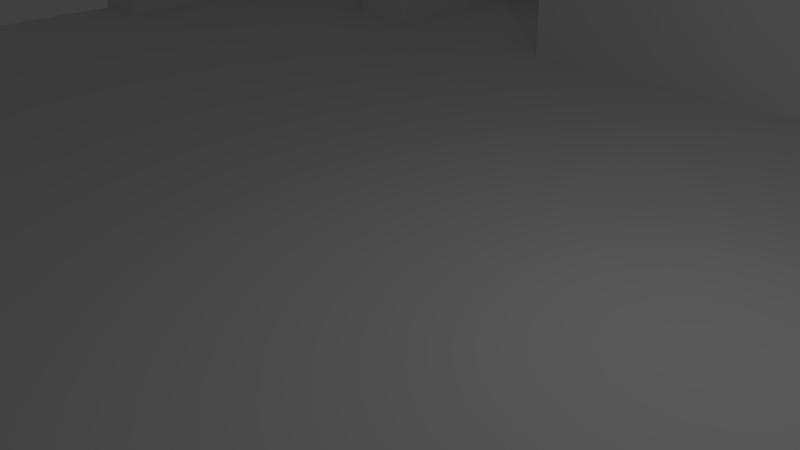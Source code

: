 # Source: Hall2.blend  (saved by Blender 2.76.0; exported with 4.5.12 LTS)
import bpy
from mathutils import Matrix  # noqa: F401  (used for matrix-valued properties, if any)

bpy.ops.wm.read_factory_settings(use_empty=True)
scene = bpy.context.scene
scene.name = 'Scene'

# ---- collections
col_collection_1 = bpy.data.collections.new('Collection 1'); scene.collection.children.link(col_collection_1)

# ---- materials (node trees are filled in below, after node groups)
mat_floor = bpy.data.materials.new('Floor')
mat_floor.alpha_threshold = 0.0
mat_floor.use_transparent_shadow = False
mat_floor.roughness = 0.5
mat_floor.specular_intensity = 0.0
mat_wall = bpy.data.materials.new('Wall')
mat_wall.alpha_threshold = 0.0
mat_wall.use_transparent_shadow = False
mat_wall.roughness = 0.5
mat_wall.specular_intensity = 0.0

# ---- material node trees

# ---- world
world_world = bpy.data.worlds.new('World'); scene.world = world_world
world_world.color = (0.05088, 0.05088, 0.05088)
world_world.use_sun_shadow = False
world_world.sun_shadow_jitter_overblur = 0.0
world_world.cycles.sampling_method = 'MANUAL'
world_world.cycles.sample_map_resolution = 256

# ---- cameras
cam_camera = bpy.data.cameras.new('Camera')
cam_camera.clip_end = 100.0
cam_camera.lens = 35.0
cam_camera.sensor_width = 32.0
cam_camera.sensor_height = 18.0
cam_camera.ortho_scale = 7.314
cam_camera.dof.focus_distance = 0.0
cam_camera.dof.aperture_fstop = 128.0

# ---- lights
light_lamp = bpy.data.lights.new('Lamp', 'POINT')
light_lamp.transmission_factor = 0.0
light_lamp.cutoff_distance = 30.0
light_lamp.energy = 100.0
light_lamp.shadow_buffer_clip_start = 1.001
light_lamp.shadow_soft_size = 0.1
light_lamp.shadow_maximum_resolution = 0.006
light_lamp.use_absolute_resolution = True
light_lamp.cycles.use_multiple_importance_sampling = False

# ---- meshes
me_plane = bpy.data.meshes.new('Plane')
me_plane.from_pydata([(-1.0, -1.0, 0.0), (1.0, -1.0, 0.0), (-1.0, 1.0, 0.0), (1.0, 1.0, 0.0), (-1.0, 0.9091, 0.0), (-1.0, 0.8182, 0.0), (-1.0, 0.7273, 0.0), (-1.0, 0.6364, 0.0), (-1.0, 0.5455, 0.0), (-1.0, 0.4545, 0.0), (-1.0, 0.3636, 0.0), (-1.0, 0.2727, 0.0), (-1.0, 0.1818, 0.0), (-1.0, 0.09091, 0.0), (-1.0, -5.215e-08, 0.0), (-1.0, -0.09091, 0.0), (-1.0, -0.1818, 0.0), (-1.0, -0.2727, 0.0), (-1.0, -0.3636, 0.0), (-1.0, -0.4545, 0.0), (-1.0, -0.5455, 0.0), (-1.0, -0.6364, 0.0), (-1.0, -0.7273, 0.0), (-1.0, -0.8182, 0.0), (-1.0, -0.9091, 0.0), (-0.9091, -1.0, 0.0), (-0.8182, -1.0, 0.0), (-0.7273, -1.0, 0.0), (-0.6364, -1.0, 0.0), (-0.5455, -1.0, 0.0), (-0.4545, -1.0, 0.0), (-0.3636, -1.0, 0.0), (-0.2727, -1.0, 0.0), (-0.1818, -1.0, 0.0), (-0.09091, -1.0, 0.0), (5.215e-08, -1.0, 0.0), (0.09091, -1.0, 0.0), (0.1818, -1.0, 0.0), (0.2727, -1.0, 0.0), (0.3636, -1.0, 0.0), (0.4545, -1.0, 0.0), (0.5455, -1.0, 0.0), (0.6364, -1.0, 0.0), (0.7273, -1.0, 0.0), (0.8182, -1.0, 0.0), (0.9091, -1.0, 0.0), (1.0, -0.9091, 0.0), (1.0, -0.8182, 0.0), (1.0, -0.7273, 0.0), (1.0, -0.6364, 0.0), (1.0, -0.5455, 0.0), (1.0, -0.4545, 0.0), (1.0, -0.3636, 0.0), (1.0, -0.2727, 0.0), (1.0, -0.1818, 0.0), (1.0, -0.09091, 0.0), (1.0, 5.215e-08, 0.0), (1.0, 0.09091, 0.0), (1.0, 0.1818, 0.0), (1.0, 0.2727, 0.0), (1.0, 0.3636, 0.0), (1.0, 0.4545, 0.0), (1.0, 0.5455, 0.0), (1.0, 0.6364, 0.0), (1.0, 0.7273, 0.0), (1.0, 0.8182, 0.0), (1.0, 0.9091, 0.0), (0.9091, 1.0, 0.0), (0.8182, 1.0, 0.0), (0.7273, 1.0, 0.0), (0.6364, 1.0, 0.0), (0.5455, 1.0, 0.0), (0.4545, 1.0, 0.0), (0.3636, 1.0, 0.0), (0.2727, 1.0, 0.0), (0.1818, 1.0, 0.0), (0.09091, 1.0, 0.0), (-5.215e-08, 1.0, 0.0), (-0.09091, 1.0, 0.0), (-0.1818, 1.0, 0.0), (-0.2727, 1.0, 0.0), (-0.3636, 1.0, 0.0), (-0.4545, 1.0, 0.0), (-0.5455, 1.0, 0.0), (-0.6364, 1.0, 0.0), (-0.7273, 1.0, 0.0), (-0.8182, 1.0, 0.0), (-0.9091, 1.0, 0.0), (-0.9091, -0.9091, 0.0), (-0.9091, -0.8182, 0.0), (-0.9091, -0.7273, 0.0), (-0.9091, -0.6364, 0.0), (-0.9091, -0.5455, 0.0), (-0.9091, -0.4545, 0.0), (-0.9091, -0.3636, 0.0), (-0.9091, -0.2727, 0.0), (-0.9091, -0.1818, 0.0), (-0.9091, -0.09091, 0.0), (-0.9091, 5.215e-08, 0.0), (-0.9091, 0.09091, 0.0), (-0.9091, 0.1818, 0.0), (-0.9091, 0.2727, 0.0), (-0.9091, 0.3636, 0.0), (-0.9091, 0.4545, 0.0), (-0.9091, 0.5455, 0.0), (-0.9091, 0.6364, 0.0), (-0.9091, 0.7273, 0.0), (-0.9091, 0.8182, 0.0), (-0.9091, 0.9091, 0.0), (-0.8182, -0.9091, 0.0), (-0.8182, -0.8182, 0.0), (-0.8182, -0.7273, 0.0), (-0.8182, -0.6364, 0.0), (-0.8182, -0.5455, 0.0), (-0.8182, -0.4545, 0.0), (-0.8182, -0.3636, 0.0), (-0.8182, -0.2727, 0.0), (-0.8182, -0.1818, 0.0), (-0.8182, -0.09091, 0.0), (-0.8182, 5.215e-08, 0.0), (-0.8182, 0.09091, 0.0), (-0.8182, 0.1818, 0.0), (-0.8182, 0.2727, 0.0), (-0.8182, 0.3636, 0.0), (-0.8182, 0.4545, 0.0), (-0.8182, 0.5455, 0.0), (-0.8182, 0.6364, 0.0), (-0.8182, 0.7273, 0.0), (-0.8182, 0.8182, 0.0), (-0.8182, 0.9091, 0.0), (-0.7273, -0.9091, 0.0), (-0.7273, -0.8182, 0.0), (-0.7273, -0.7273, 0.0), (-0.7273, -0.6364, 0.0), (-0.7273, -0.5455, 0.0), (-0.7273, -0.4545, 0.0), (-0.7273, -0.3636, 0.0), (-0.7273, -0.2727, 0.0), (-0.7273, -0.1818, 0.0), (-0.7273, -0.09091, 0.0), (-0.7273, 5.215e-08, 0.0), (-0.7273, 0.09091, 0.0), (-0.7273, 0.1818, 0.0), (-0.7273, 0.2727, 0.0), (-0.7273, 0.3636, 0.0), (-0.7273, 0.4545, 0.0), (-0.7273, 0.5455, 0.0), (-0.7273, 0.6364, 0.0), (-0.7273, 0.7273, 0.0), (-0.7273, 0.8182, 0.0), (-0.7273, 0.9091, 0.0), (-0.6364, -0.9091, 0.0), (-0.6364, -0.8182, 0.0), (-0.6364, -0.7273, 0.0), (-0.6364, -0.6364, 0.0), (-0.6364, -0.5455, 0.0), (-0.6364, -0.4545, 0.0), (-0.6364, -0.3636, 0.0), (-0.6364, -0.2727, 0.0), (-0.6364, -0.1818, 0.0), (-0.6364, -0.09091, 0.0), (-0.6364, 5.215e-08, 0.0), (-0.6364, 0.09091, 0.0), (-0.6364, 0.1818, 0.0), (-0.6364, 0.2727, 0.0), (-0.6364, 0.3636, 0.0), (-0.6364, 0.4545, 0.0), (-0.6364, 0.5455, 0.0), (-0.6364, 0.6364, 0.0), (-0.6364, 0.7273, 0.0), (-0.6364, 0.8182, 0.0), (-0.6364, 0.9091, 0.0), (-0.5455, -0.9091, 0.0), (-0.5455, -0.8182, 0.0), (-0.5455, -0.7273, 0.0), (-0.5455, -0.6364, 0.0), (-0.5455, -0.5455, 0.0), (-0.5455, -0.4545, 0.0), (-0.5455, -0.3636, 0.0), (-0.5455, -0.2727, 0.0), (-0.5455, -0.1818, 0.0), (-0.5455, -0.09091, 0.0), (-0.5455, 5.215e-08, 0.0), (-0.5455, 0.09091, 0.0), (-0.5455, 0.1818, 0.0), (-0.5455, 0.2727, 0.0), (-0.5455, 0.3636, 0.0), (-0.5455, 0.4545, 0.0), (-0.5455, 0.5455, 0.0), (-0.5455, 0.6364, 0.0), (-0.5455, 0.7273, 0.0), (-0.5455, 0.8182, 0.0), (-0.5455, 0.9091, 0.0), (-0.4545, -0.9091, 0.0), (-0.4545, -0.8182, 0.0), (-0.4545, -0.7273, 0.0), (-0.4545, -0.6364, 0.0), (-0.4545, -0.5455, 0.0), (-0.4545, -0.4545, 0.0), (-0.4545, -0.3636, 0.0), (-0.4545, -0.2727, 0.0), (-0.4545, -0.1818, 0.0), (-0.4545, -0.09091, 0.0), (-0.4545, 5.215e-08, 0.0), (-0.4545, 0.09091, 0.0), (-0.4545, 0.1818, 0.0), (-0.4545, 0.2727, 0.0), (-0.4545, 0.3636, 0.0), (-0.4545, 0.4545, 0.0), (-0.4545, 0.5455, 0.0), (-0.4545, 0.6364, 0.0), (-0.4545, 0.7273, 0.0), (-0.4545, 0.8182, 0.0), (-0.4545, 0.9091, 0.0), (-0.3636, -0.9091, 0.0), (-0.3636, -0.8182, 0.0), (-0.3636, -0.7273, 0.0), (-0.3636, -0.6364, 0.0), (-0.3636, -0.5455, 0.0), (-0.3636, -0.4545, 0.0), (-0.3636, -0.3636, 0.0), (-0.3636, -0.2727, 0.0), (-0.3636, -0.1818, 0.0), (-0.3636, -0.09091, 0.0), (-0.3636, 5.215e-08, 0.0), (-0.3636, 0.09091, 0.0), (-0.3636, 0.1818, 0.0), (-0.3636, 0.2727, 0.0), (-0.3636, 0.3636, 0.0), (-0.3636, 0.4545, 0.0), (-0.3636, 0.5455, 0.0), (-0.3636, 0.6364, 0.0), (-0.3636, 0.7273, 0.0), (-0.3636, 0.8182, 0.0), (-0.3636, 0.9091, 0.0), (-0.2727, -0.9091, 0.0), (-0.2727, -0.8182, 0.0), (-0.2727, -0.7273, 0.0), (-0.2727, -0.6364, 0.0), (-0.2727, -0.5455, 0.0), (-0.2727, -0.4545, 0.0), (-0.2727, -0.3636, 0.0), (-0.2727, -0.2727, 0.0), (-0.2727, -0.1818, 0.0), (-0.2727, -0.09091, 0.0), (-0.2727, 5.215e-08, 0.0), (-0.2727, 0.09091, 0.0), (-0.2727, 0.1818, 0.0), (-0.2727, 0.2727, 0.0), (-0.2727, 0.3636, 0.0), (-0.2727, 0.4545, 0.0), (-0.2727, 0.5455, 0.0), (-0.2727, 0.6364, 0.0), (-0.2727, 0.7273, 0.0), (-0.2727, 0.8182, 0.0), (-0.2727, 0.9091, 0.0), (-0.1818, -0.9091, 0.0), (-0.1818, -0.8182, 0.0), (-0.1818, -0.7273, 0.0), (-0.1818, -0.6364, 0.0), (-0.1818, -0.5455, 0.0), (-0.1818, -0.4545, 0.0), (-0.1818, -0.3636, 0.0), (-0.1818, -0.2727, 0.0), (-0.1818, -0.1818, 0.0), (-0.1818, -0.09091, 0.0), (-0.1818, 5.215e-08, 0.0), (-0.1818, 0.09091, 0.0), (-0.1818, 0.1818, 0.0), (-0.1818, 0.2727, 0.0), (-0.1818, 0.3636, 0.0), (-0.1818, 0.4545, 0.0), (-0.1818, 0.5455, 0.0), (-0.1818, 0.6364, 0.0), (-0.1818, 0.7273, 0.0), (-0.1818, 0.8182, 0.0), (-0.1818, 0.9091, 0.0), (-0.09091, -0.9091, 0.0), (-0.09091, -0.8182, 0.0), (-0.09091, -0.7273, 0.0), (-0.09091, -0.6364, 0.0), (-0.09091, -0.5455, 0.0), (-0.09091, -0.4545, 0.0), (-0.09091, -0.3636, 0.0), (-0.09091, -0.2727, 0.0), (-0.09091, -0.1818, 0.0), (-0.09091, -0.09091, 0.0), (-0.09091, 5.215e-08, 0.0), (-0.09091, 0.09091, 0.0), (-0.09091, 0.1818, 0.0), (-0.09091, 0.2727, 0.0), (-0.09091, 0.3636, 0.0), (-0.09091, 0.4545, 0.0), (-0.09091, 0.5455, 0.0), (-0.09091, 0.6364, 0.0), (-0.09091, 0.7273, 0.0), (-0.09091, 0.8182, 0.0), (-0.09091, 0.9091, 0.0), (4.741e-08, -0.9091, 0.0), (4.267e-08, -0.8182, 0.0), (3.793e-08, -0.7273, 0.0), (3.319e-08, -0.6364, 0.0), (2.845e-08, -0.5455, 0.0), (2.371e-08, -0.4545, 0.0), (1.897e-08, -0.3636, 0.0), (1.422e-08, -0.2727, 0.0), (9.483e-09, -0.1818, 0.0), (4.741e-09, -0.09091, 0.0), (8.882e-16, 5.215e-08, 0.0), (-4.741e-09, 0.09091, 0.0), (-9.483e-09, 0.1818, 0.0), (-1.422e-08, 0.2727, 0.0), (-1.897e-08, 0.3636, 0.0), (-2.371e-08, 0.4545, 0.0), (-2.845e-08, 0.5455, 0.0), (-3.319e-08, 0.6364, 0.0), (-3.793e-08, 0.7273, 0.0), (-4.267e-08, 0.8182, 0.0), (-4.741e-08, 0.9091, 0.0), (0.09091, -0.9091, 0.0), (0.09091, -0.8182, 0.0), (0.09091, -0.7273, 0.0), (0.09091, -0.6364, 0.0), (0.09091, -0.5455, 0.0), (0.09091, -0.4545, 0.0), (0.09091, -0.3636, 0.0), (0.09091, -0.2727, 0.0), (0.09091, -0.1818, 0.0), (0.09091, -0.09091, 0.0), (0.09091, 5.215e-08, 0.0), (0.09091, 0.09091, 0.0), (0.09091, 0.1818, 0.0), (0.09091, 0.2727, 0.0), (0.09091, 0.3636, 0.0), (0.09091, 0.4545, 0.0), (0.09091, 0.5455, 0.0), (0.09091, 0.6364, 0.0), (0.09091, 0.7273, 0.0), (0.09091, 0.8182, 0.0), (0.09091, 0.9091, 0.0), (0.1818, -0.9091, 0.0), (0.1818, -0.8182, 0.0), (0.1818, -0.7273, 0.0), (0.1818, -0.6364, 0.0), (0.1818, -0.5455, 0.0), (0.1818, -0.4545, 0.0), (0.1818, -0.3636, 0.0), (0.1818, -0.2727, 0.0), (0.1818, -0.1818, 0.0), (0.1818, -0.09091, 0.0), (0.1818, 5.215e-08, 0.0), (0.1818, 0.09091, 0.0), (0.1818, 0.1818, 0.0), (0.1818, 0.2727, 0.0), (0.1818, 0.3636, 0.0), (0.1818, 0.4545, 0.0), (0.1818, 0.5455, 0.0), (0.1818, 0.6364, 0.0), (0.1818, 0.7273, 0.0), (0.1818, 0.8182, 0.0), (0.1818, 0.9091, 0.0), (0.2727, -0.9091, 0.0), (0.2727, -0.8182, 0.0), (0.2727, -0.7273, 0.0), (0.2727, -0.6364, 0.0), (0.2727, -0.5455, 0.0), (0.2727, -0.4545, 0.0), (0.2727, -0.3636, 0.0), (0.2727, -0.2727, 0.0), (0.2727, -0.1818, 0.0), (0.2727, -0.09091, 0.0), (0.2727, 5.215e-08, 0.0), (0.2727, 0.09091, 0.0), (0.2727, 0.1818, 0.0), (0.2727, 0.2727, 0.0), (0.2727, 0.3636, 0.0), (0.2727, 0.4545, 0.0), (0.2727, 0.5455, 0.0), (0.2727, 0.6364, 0.0), (0.2727, 0.7273, 0.0), (0.2727, 0.8182, 0.0), (0.2727, 0.9091, 0.0), (0.3636, -0.9091, 0.0), (0.3636, -0.8182, 0.0), (0.3636, -0.7273, 0.0), (0.3636, -0.6364, 0.0), (0.3636, -0.5455, 0.0), (0.3636, -0.4545, 0.0), (0.3636, -0.3636, 0.0), (0.3636, -0.2727, 0.0), (0.3636, -0.1818, 0.0), (0.3636, -0.09091, 0.0), (0.3636, 5.215e-08, 0.0), (0.3636, 0.09091, 0.0), (0.3636, 0.1818, 0.0), (0.3636, 0.2727, 0.0), (0.3636, 0.3636, 0.0), (0.3636, 0.4545, 0.0), (0.3636, 0.5455, 0.0), (0.3636, 0.6364, 0.0), (0.3636, 0.7273, 0.0), (0.3636, 0.8182, 0.0), (0.3636, 0.9091, 0.0), (0.4545, -0.9091, 0.0), (0.4545, -0.8182, 0.0), (0.4545, -0.7273, 0.0), (0.4545, -0.6364, 0.0), (0.4545, -0.5455, 0.0), (0.4545, -0.4545, 0.0), (0.4545, -0.3636, 0.0), (0.4545, -0.2727, 0.0), (0.4545, -0.1818, 0.0), (0.4545, -0.09091, 0.0), (0.4545, 5.215e-08, 0.0), (0.4545, 0.09091, 0.0), (0.4545, 0.1818, 0.0), (0.4545, 0.2727, 0.0), (0.4545, 0.3636, 0.0), (0.4545, 0.4545, 0.0), (0.4545, 0.5455, 0.0), (0.4545, 0.6364, 0.0), (0.4545, 0.7273, 0.0), (0.4545, 0.8182, 0.0), (0.4545, 0.9091, 0.0), (0.5455, -0.9091, 0.0), (0.5455, -0.8182, 0.0), (0.5455, -0.7273, 0.0), (0.5455, -0.6364, 0.0), (0.5455, -0.5455, 0.0), (0.5455, -0.4545, 0.0), (0.5455, -0.3636, 0.0), (0.5455, -0.2727, 0.0), (0.5455, -0.1818, 0.0), (0.5455, -0.09091, 0.0), (0.5455, 5.215e-08, 0.0), (0.5455, 0.09091, 0.0), (0.5455, 0.1818, 0.0), (0.5455, 0.2727, 0.0), (0.5455, 0.3636, 0.0), (0.5455, 0.4545, 0.0), (0.5455, 0.5455, 0.0), (0.5455, 0.6364, 0.0), (0.5455, 0.7273, 0.0), (0.5455, 0.8182, 0.0), (0.5455, 0.9091, 0.0), (0.6364, -0.9091, 0.0), (0.6364, -0.8182, 0.0), (0.6364, -0.7273, 0.0), (0.6364, -0.6364, 0.0), (0.6364, -0.5455, 0.0), (0.6364, -0.4545, 0.0), (0.6364, -0.3636, 0.0), (0.6364, -0.2727, 0.0), (0.6364, -0.1818, 0.0), (0.6364, -0.09091, 0.0), (0.6364, 5.215e-08, 0.0), (0.6364, 0.09091, 0.0), (0.6364, 0.1818, 0.0), (0.6364, 0.2727, 0.0), (0.6364, 0.3636, 0.0), (0.6364, 0.4545, 0.0), (0.6364, 0.5455, 0.0), (0.6364, 0.6364, 0.0), (0.6364, 0.7273, 0.0), (0.6364, 0.8182, 0.0), (0.6364, 0.9091, 0.0), (0.7273, -0.9091, 0.0), (0.7273, -0.8182, 0.0), (0.7273, -0.7273, 0.0), (0.7273, -0.6364, 0.0), (0.7273, -0.5455, 0.0), (0.7273, -0.4545, 0.0), (0.7273, -0.3636, 0.0), (0.7273, -0.2727, 0.0), (0.7273, -0.1818, 0.0), (0.7273, -0.09091, 0.0), (0.7273, 5.215e-08, 0.0), (0.7273, 0.09091, 0.0), (0.7273, 0.1818, 0.0), (0.7273, 0.2727, 0.0), (0.7273, 0.3636, 0.0), (0.7273, 0.4545, 0.0), (0.7273, 0.5455, 0.0), (0.7273, 0.6364, 0.0), (0.7273, 0.7273, 0.0), (0.7273, 0.8182, 0.0), (0.7273, 0.9091, 0.0), (0.8182, -0.9091, 0.0), (0.8182, -0.8182, 0.0), (0.8182, -0.7273, 0.0), (0.8182, -0.6364, 0.0), (0.8182, -0.5455, 0.0), (0.8182, -0.4545, 0.0), (0.8182, -0.3636, 0.0), (0.8182, -0.2727, 0.0), (0.8182, -0.1818, 0.0), (0.8182, -0.09091, 0.0), (0.8182, 5.215e-08, 0.0), (0.8182, 0.09091, 0.0), (0.8182, 0.1818, 0.0), (0.8182, 0.2727, 0.0), (0.8182, 0.3636, 0.0), (0.8182, 0.4545, 0.0), (0.8182, 0.5455, 0.0), (0.8182, 0.6364, 0.0), (0.8182, 0.7273, 0.0), (0.8182, 0.8182, 0.0), (0.8182, 0.9091, 0.0), (0.9091, -0.9091, 0.0), (0.9091, -0.8182, 0.0), (0.9091, -0.7273, 0.0), (0.9091, -0.6364, 0.0), (0.9091, -0.5455, 0.0), (0.9091, -0.4545, 0.0), (0.9091, -0.3636, 0.0), (0.9091, -0.2727, 0.0), (0.9091, -0.1818, 0.0), (0.9091, -0.09091, 0.0), (0.9091, 5.215e-08, 0.0), (0.9091, 0.09091, 0.0), (0.9091, 0.1818, 0.0), (0.9091, 0.2727, 0.0), (0.9091, 0.3636, 0.0), (0.9091, 0.4545, 0.0), (0.9091, 0.5455, 0.0), (0.9091, 0.6364, 0.0), (0.9091, 0.7273, 0.0), (0.9091, 0.8182, 0.0), (0.9091, 0.9091, 0.0), (-1.0, -0.9091, 0.1875), (-1.0, -1.0, 0.1875), (0.9091, -1.0, 0.1875), (1.0, -1.0, 0.1875), (1.0, 0.9091, 0.1875), (1.0, 1.0, 0.1875), (-0.9091, 1.0, 0.1875), (-1.0, 1.0, 0.1875), (-1.0, 0.9091, 0.1875), (-1.0, 0.8182, 0.1875), (-1.0, 0.7273, 0.1875), (-1.0, 0.6364, 0.1875), (-1.0, 0.5455, 0.1875), (-1.0, 0.4545, 0.1875), (-1.0, 0.3636, 0.1875), (-1.0, 0.2727, 0.1875), (-1.0, -0.2727, 0.1875), (-1.0, -0.3636, 0.1875), (-1.0, -0.4545, 0.1875), (-1.0, -0.5455, 0.1875), (-1.0, -0.6364, 0.1875), (-1.0, -0.7273, 0.1875), (-1.0, -0.8182, 0.1875), (-0.9091, -1.0, 0.1875), (-0.8182, -1.0, 0.1875), (-0.7273, -1.0, 0.1875), (-0.6364, -1.0, 0.1875), (-0.5455, -1.0, 0.1875), (-0.4545, -1.0, 0.1875), (-0.3636, -1.0, 0.1875), (-0.2727, -1.0, 0.1875), (-0.1818, -1.0, 0.1875), (-0.09091, -1.0, 0.1875), (5.215e-08, -1.0, 0.1875), (0.09091, -1.0, 0.1875), (0.1818, -1.0, 0.1875), (0.2727, -1.0, 0.1875), (0.3636, -1.0, 0.1875), (0.4545, -1.0, 0.1875), (0.5455, -1.0, 0.1875), (0.6364, -1.0, 0.1875), (0.7273, -1.0, 0.1875), (0.8182, -1.0, 0.1875), (1.0, -0.9091, 0.1875), (1.0, -0.8182, 0.1875), (1.0, -0.7273, 0.1875), (1.0, -0.6364, 0.1875), (1.0, -0.5455, 0.1875), (1.0, -0.4545, 0.1875), (1.0, -0.3636, 0.1875), (1.0, -0.2727, 0.1875), (1.0, -0.1818, 0.1875), (1.0, 0.09091, 0.1875), (1.0, 0.1818, 0.1875), (1.0, 0.2727, 0.1875), (1.0, 0.3636, 0.1875), (1.0, 0.4545, 0.1875), (1.0, 0.5455, 0.1875), (1.0, 0.6364, 0.1875), (1.0, 0.7273, 0.1875), (1.0, 0.8182, 0.1875), (0.9091, 1.0, 0.1875), (0.8182, 1.0, 0.1875), (0.7273, 1.0, 0.1875), (0.6364, 1.0, 0.1875), (0.5455, 1.0, 0.1875), (0.4545, 1.0, 0.1875), (0.3636, 1.0, 0.1875), (0.2727, 1.0, 0.1875), (0.1818, 1.0, 0.1875), (0.09091, 1.0, 0.1875), (-5.215e-08, 1.0, 0.1875), (-0.09091, 1.0, 0.1875), (-0.1818, 1.0, 0.1875), (-0.2727, 1.0, 0.1875), (-0.3636, 1.0, 0.1875), (-0.4545, 1.0, 0.1875), (-0.5455, 1.0, 0.1875), (-0.6364, 1.0, 0.1875), (-0.7273, 1.0, 0.1875), (-0.8182, 1.0, 0.1875), (-0.9091, 0.9091, 0.1875), (-0.9091, -0.9091, 0.1875), (-0.9091, -0.8182, 0.1875), (-0.9091, -0.7273, 0.1875), (-0.9091, -0.6364, 0.1875), (-0.9091, -0.5455, 0.1875), (-0.9091, -0.4545, 0.1875), (-0.9091, -0.3636, 0.1875), (-0.9091, -0.2727, 0.1875), (-0.9091, 0.2727, 0.1875), (-0.9091, 0.3636, 0.1875), (-0.9091, 0.4545, 0.1875), (-0.9091, 0.5455, 0.1875), (-0.9091, 0.6364, 0.1875), (-0.9091, 0.7273, 0.1875), (-0.9091, 0.8182, 0.1875), (-0.8182, 0.9091, 0.1875), (-0.8182, -0.9091, 0.1875), (-0.7273, 0.9091, 0.1875), (-0.7273, -0.9091, 0.1875), (-0.6364, 0.9091, 0.1875), (-0.6364, -0.9091, 0.1875), (-0.6364, -0.8182, 0.1875), (-0.6364, -0.7273, 0.1875), (-0.6364, -0.6364, 0.1875), (-0.6364, -0.5455, 0.1875), (-0.6364, -0.4545, 0.1875), (-0.6364, 0.5455, 0.1875), (-0.6364, 0.6364, 0.1875), (-0.6364, 0.7273, 0.1875), (-0.6364, 0.8182, 0.1875), (-0.5455, 0.9091, 0.1875), (-0.5455, -0.9091, 0.1875), (-0.5455, -0.8182, 0.1875), (-0.5455, -0.7273, 0.1875), (-0.5455, -0.6364, 0.1875), (-0.5455, -0.5455, 0.1875), (-0.5455, -0.4545, 0.1875), (-0.5455, 0.5455, 0.1875), (-0.5455, 0.6364, 0.1875), (-0.5455, 0.7273, 0.1875), (-0.5455, 0.8182, 0.1875), (-0.4545, 0.9091, 0.1875), (-0.4545, -0.9091, 0.1875), (-0.3636, 0.9091, 0.1875), (-0.3636, -0.9091, 0.1875), (-0.2727, 0.9091, 0.1875), (-0.2727, -0.9091, 0.1875), (-0.2727, 0.5455, 0.1875), (-0.2727, 0.6364, 0.1875), (-0.1818, 0.9091, 0.1875), (-0.1818, -0.9091, 0.1875), (-0.1818, 0.5455, 0.1875), (-0.1818, 0.6364, 0.1875), (-0.09091, 0.9091, 0.1875), (-0.09091, -0.9091, 0.1875), (-0.09091, -0.6364, 0.1875), (-0.09091, -0.5455, 0.1875), (-0.09091, 0.5455, 0.1875), (-0.09091, 0.6364, 0.1875), (-4.741e-08, 0.9091, 0.1875), (4.741e-08, -0.9091, 0.1875), (3.319e-08, -0.6364, 0.1875), (2.845e-08, -0.5455, 0.1875), (-2.845e-08, 0.5455, 0.1875), (-3.319e-08, 0.6364, 0.1875), (0.09091, 0.9091, 0.1875), (0.09091, -0.9091, 0.1875), (0.09091, -0.6364, 0.1875), (0.09091, -0.5455, 0.1875), (0.09091, 0.5455, 0.1875), (0.09091, 0.6364, 0.1875), (0.1818, 0.9091, 0.1875), (0.1818, -0.9091, 0.1875), (0.1818, -0.6364, 0.1875), (0.1818, -0.5455, 0.1875), (0.1818, 0.5455, 0.1875), (0.1818, 0.6364, 0.1875), (0.2727, 0.9091, 0.1875), (0.2727, -0.9091, 0.1875), (0.2727, -0.6364, 0.1875), (0.2727, -0.5455, 0.1875), (0.2727, 0.5455, 0.1875), (0.2727, 0.6364, 0.1875), (0.2727, 0.7273, 0.1875), (0.2727, 0.8182, 0.1875), (0.3636, 0.9091, 0.1875), (0.3636, -0.9091, 0.1875), (0.3636, -0.6364, 0.1875), (0.3636, -0.5455, 0.1875), (0.3636, 0.5455, 0.1875), (0.3636, 0.6364, 0.1875), (0.3636, 0.7273, 0.1875), (0.3636, 0.8182, 0.1875), (0.4545, 0.9091, 0.1875), (0.4545, -0.9091, 0.1875), (0.4545, -0.8182, 0.1875), (0.4545, -0.7273, 0.1875), (0.4545, -0.6364, 0.1875), (0.4545, -0.5455, 0.1875), (0.5455, 0.9091, 0.1875), (0.5455, -0.9091, 0.1875), (0.5455, -0.8182, 0.1875), (0.5455, -0.7273, 0.1875), (0.5455, -0.6364, 0.1875), (0.5455, -0.5455, 0.1875), (0.6364, 0.9091, 0.1875), (0.6364, -0.9091, 0.1875), (0.6364, -0.3636, 0.1875), (0.6364, -0.2727, 0.1875), (0.6364, -0.1818, 0.1875), (0.6364, -0.09091, 0.1875), (0.6364, 5.215e-08, 0.1875), (0.6364, 0.09091, 0.1875), (0.6364, 0.1818, 0.1875), (0.6364, 0.2727, 0.1875), (0.6364, 0.3636, 0.1875), (0.7273, 0.9091, 0.1875), (0.7273, -0.9091, 0.1875), (0.7273, -0.3636, 0.1875), (0.7273, -0.2727, 0.1875), (0.7273, -0.1818, 0.1875), (0.7273, -0.09091, 0.1875), (0.7273, 5.215e-08, 0.1875), (0.7273, 0.09091, 0.1875), (0.7273, 0.1818, 0.1875), (0.7273, 0.2727, 0.1875), (0.7273, 0.3636, 0.1875), (0.8182, 0.9091, 0.1875), (0.8182, -0.9091, 0.1875), (0.9091, 0.9091, 0.1875), (0.9091, -0.9091, 0.1875), (0.9091, -0.8182, 0.1875), (0.9091, -0.7273, 0.1875), (0.9091, -0.6364, 0.1875), (0.9091, -0.5455, 0.1875), (0.9091, -0.4545, 0.1875), (0.9091, -0.3636, 0.1875), (0.9091, -0.2727, 0.1875), (0.9091, -0.1818, 0.1875), (0.9091, 0.09091, 0.1875), (0.9091, 0.1818, 0.1875), (0.9091, 0.2727, 0.1875), (0.9091, 0.3636, 0.1875), (0.9091, 0.4545, 0.1875), (0.9091, 0.5455, 0.1875), (0.9091, 0.6364, 0.1875), (0.9091, 0.7273, 0.1875), (0.9091, 0.8182, 0.1875)], [], [(514, 513, 746, 747), (177, 156, 636, 647), (364, 385, 698, 690), (513, 512, 745, 746), (512, 511, 744, 745), (487, 466, 728, 739), (10, 11, 544, 543), (511, 510, 743, 744), (382, 361, 689, 697), (465, 486, 727, 716), (9, 10, 543, 542), (510, 509, 742, 743), (277, 256, 661, 665), (360, 381, 688, 682), (8, 9, 542, 541), (509, 508, 741, 742), (255, 276, 660, 656), (7, 8, 541, 540), (150, 171, 630, 628), (6, 7, 540, 539), (378, 357, 687, 693), (5, 6, 539, 538), (273, 252, 659, 663), (356, 377, 692, 686), (406, 405, 707, 708), (4, 5, 538, 537), (107, 108, 610, 625), (251, 272, 662, 658), (405, 404, 706, 707), (480, 459, 726, 737), (17, 95, 96, 16), (16, 96, 97, 15), (15, 97, 98, 14), (14, 98, 99, 13), (13, 99, 100, 12), (12, 100, 101, 11), (2, 4, 537, 536), (106, 107, 625, 624), (404, 403, 705, 706), (87, 2, 536, 535), (105, 106, 624, 623), (66, 3, 534, 533), (104, 105, 623, 622), (45, 1, 532, 531), (88, 109, 110, 89), (89, 110, 111, 90), (90, 111, 112, 91), (91, 112, 113, 92), (92, 113, 114, 93), (93, 114, 115, 94), (94, 115, 116, 95), (95, 116, 117, 96), (96, 117, 118, 97), (97, 118, 119, 98), (98, 119, 120, 99), (99, 120, 121, 100), (100, 121, 122, 101), (101, 122, 123, 102), (102, 123, 124, 103), (103, 124, 125, 104), (104, 125, 126, 105), (105, 126, 127, 106), (106, 127, 128, 107), (107, 128, 129, 108), (103, 104, 622, 621), (109, 130, 131, 110), (110, 131, 132, 111), (111, 132, 133, 112), (112, 133, 134, 113), (113, 134, 135, 114), (114, 135, 136, 115), (115, 136, 137, 116), (116, 137, 138, 117), (117, 138, 139, 118), (118, 139, 140, 119), (119, 140, 141, 120), (120, 141, 142, 121), (121, 142, 143, 122), (122, 143, 144, 123), (123, 144, 145, 124), (124, 145, 146, 125), (125, 146, 147, 126), (126, 147, 148, 127), (127, 148, 149, 128), (128, 149, 150, 129), (401, 402, 696, 703), (130, 151, 152, 131), (131, 152, 153, 132), (132, 153, 154, 133), (133, 154, 155, 134), (134, 155, 156, 135), (135, 156, 157, 136), (136, 157, 158, 137), (137, 158, 159, 138), (138, 159, 160, 139), (139, 160, 161, 140), (140, 161, 162, 141), (141, 162, 163, 142), (142, 163, 164, 143), (143, 164, 165, 144), (144, 165, 166, 145), (145, 166, 167, 146), (146, 167, 168, 147), (147, 168, 169, 148), (148, 169, 170, 149), (149, 170, 171, 150), (24, 0, 530, 529), (102, 103, 621, 620), (400, 401, 703, 702), (101, 102, 620, 619), (399, 400, 702, 701), (398, 399, 701, 700), (156, 177, 178, 157), (157, 178, 179, 158), (158, 179, 180, 159), (159, 180, 181, 160), (160, 181, 182, 161), (161, 182, 183, 162), (162, 183, 184, 163), (163, 184, 185, 164), (164, 185, 186, 165), (165, 186, 187, 166), (166, 187, 188, 167), (451, 472, 729, 718), (365, 344, 685, 691), (343, 364, 690, 684), (94, 95, 618, 617), (93, 94, 617, 616), (172, 193, 194, 173), (173, 194, 195, 174), (174, 195, 196, 175), (175, 196, 197, 176), (176, 197, 198, 177), (177, 198, 199, 178), (178, 199, 200, 179), (179, 200, 201, 180), (180, 201, 202, 181), (181, 202, 203, 182), (182, 203, 204, 183), (183, 204, 205, 184), (184, 205, 206, 185), (185, 206, 207, 186), (186, 207, 208, 187), (187, 208, 209, 188), (188, 209, 210, 189), (189, 210, 211, 190), (190, 211, 212, 191), (191, 212, 213, 192), (466, 445, 717, 728), (193, 214, 215, 194), (194, 215, 216, 195), (195, 216, 217, 196), (196, 217, 218, 197), (197, 218, 219, 198), (198, 219, 220, 199), (199, 220, 221, 200), (200, 221, 222, 201), (201, 222, 223, 202), (202, 223, 224, 203), (203, 224, 225, 204), (204, 225, 226, 205), (205, 226, 227, 206), (206, 227, 228, 207), (207, 228, 229, 208), (208, 229, 230, 209), (209, 230, 231, 210), (210, 231, 232, 211), (211, 232, 233, 212), (212, 233, 234, 213), (92, 93, 616, 615), (214, 235, 236, 215), (215, 236, 237, 216), (216, 237, 238, 217), (217, 238, 239, 218), (218, 239, 240, 219), (219, 240, 241, 220), (220, 241, 242, 221), (221, 242, 243, 222), (222, 243, 244, 223), (223, 244, 245, 224), (224, 245, 246, 225), (225, 246, 247, 226), (226, 247, 248, 227), (227, 248, 249, 228), (228, 249, 250, 229), (229, 250, 251, 230), (230, 251, 252, 231), (231, 252, 253, 232), (232, 253, 254, 233), (233, 254, 255, 234), (361, 340, 683, 689), (235, 256, 257, 236), (236, 257, 258, 237), (237, 258, 259, 238), (238, 259, 260, 239), (239, 260, 261, 240), (240, 261, 262, 241), (241, 262, 263, 242), (242, 263, 264, 243), (243, 264, 265, 244), (244, 265, 266, 245), (245, 266, 267, 246), (246, 267, 268, 247), (247, 268, 269, 248), (248, 269, 270, 249), (249, 270, 271, 250), (250, 271, 272, 251), (444, 465, 716, 710), (252, 273, 274, 253), (253, 274, 275, 254), (254, 275, 276, 255), (91, 92, 615, 614), (256, 277, 278, 257), (257, 278, 279, 258), (258, 279, 280, 259), (259, 280, 281, 260), (260, 281, 282, 261), (261, 282, 283, 262), (262, 283, 284, 263), (263, 284, 285, 264), (264, 285, 286, 265), (265, 286, 287, 266), (266, 287, 288, 267), (267, 288, 289, 268), (268, 289, 290, 269), (269, 290, 291, 270), (270, 291, 292, 271), (271, 292, 293, 272), (256, 235, 657, 661), (273, 294, 295, 274), (274, 295, 296, 275), (275, 296, 297, 276), (191, 192, 641, 651), (277, 298, 299, 278), (278, 299, 300, 279), (279, 300, 301, 280), (339, 360, 682, 676), (281, 302, 303, 282), (282, 303, 304, 283), (283, 304, 305, 284), (284, 305, 306, 285), (285, 306, 307, 286), (286, 307, 308, 287), (287, 308, 309, 288), (288, 309, 310, 289), (289, 310, 311, 290), (290, 311, 312, 291), (291, 312, 313, 292), (292, 313, 314, 293), (151, 130, 629, 631), (294, 315, 316, 295), (295, 316, 317, 296), (296, 317, 318, 297), (90, 91, 614, 613), (298, 319, 320, 299), (299, 320, 321, 300), (300, 321, 322, 301), (234, 255, 656, 654), (302, 323, 324, 303), (303, 324, 325, 304), (304, 325, 326, 305), (305, 326, 327, 306), (306, 327, 328, 307), (307, 328, 329, 308), (308, 329, 330, 309), (309, 330, 331, 310), (310, 331, 332, 311), (311, 332, 333, 312), (312, 333, 334, 313), (313, 334, 335, 314), (190, 191, 651, 650), (315, 336, 337, 316), (316, 337, 338, 317), (317, 338, 339, 318), (129, 150, 628, 626), (319, 340, 341, 320), (320, 341, 342, 321), (321, 342, 343, 322), (89, 90, 613, 612), (323, 344, 345, 324), (324, 345, 346, 325), (325, 346, 347, 326), (326, 347, 348, 327), (327, 348, 349, 328), (328, 349, 350, 329), (329, 350, 351, 330), (330, 351, 352, 331), (331, 352, 353, 332), (332, 353, 354, 333), (333, 354, 355, 334), (334, 355, 356, 335), (189, 190, 650, 649), (336, 357, 358, 337), (337, 358, 359, 338), (338, 359, 360, 339), (88, 89, 612, 611), (340, 361, 362, 341), (341, 362, 363, 342), (342, 363, 364, 343), (188, 189, 649, 648), (344, 365, 366, 345), (345, 366, 367, 346), (346, 367, 368, 347), (347, 368, 369, 348), (348, 369, 370, 349), (349, 370, 371, 350), (350, 371, 372, 351), (351, 372, 373, 352), (352, 373, 374, 353), (353, 374, 375, 354), (354, 375, 376, 355), (355, 376, 377, 356), (357, 336, 681, 687), (357, 378, 379, 358), (358, 379, 380, 359), (359, 380, 381, 360), (335, 356, 686, 680), (361, 382, 383, 362), (362, 383, 384, 363), (363, 384, 385, 364), (86, 87, 535, 609), (365, 386, 387, 366), (366, 387, 388, 367), (367, 388, 389, 368), (368, 389, 390, 369), (369, 390, 391, 370), (370, 391, 392, 371), (371, 392, 393, 372), (372, 393, 394, 373), (373, 394, 395, 374), (374, 395, 396, 375), (375, 396, 397, 376), (376, 397, 398, 377), (85, 86, 609, 608), (84, 85, 608, 607), (83, 84, 607, 606), (82, 83, 606, 605), (281, 280, 666, 667), (382, 403, 404, 383), (383, 404, 405, 384), (384, 405, 406, 385), (381, 380, 695, 688), (386, 407, 408, 387), (387, 408, 409, 388), (388, 409, 410, 389), (389, 410, 411, 390), (390, 411, 412, 391), (391, 412, 413, 392), (392, 413, 414, 393), (393, 414, 415, 394), (394, 415, 416, 395), (395, 416, 417, 396), (396, 417, 418, 397), (397, 418, 419, 398), (398, 419, 420, 399), (399, 420, 421, 400), (400, 421, 422, 401), (401, 422, 423, 402), (479, 480, 737, 736), (81, 82, 605, 604), (380, 379, 694, 695), (478, 479, 736, 735), (80, 81, 604, 603), (407, 428, 429, 408), (408, 429, 430, 409), (409, 430, 431, 410), (410, 431, 432, 411), (411, 432, 433, 412), (412, 433, 434, 413), (413, 434, 435, 414), (414, 435, 436, 415), (415, 436, 437, 416), (416, 437, 438, 417), (417, 438, 439, 418), (418, 439, 440, 419), (419, 440, 441, 420), (420, 441, 442, 421), (421, 442, 443, 422), (422, 443, 444, 423), (379, 378, 693, 694), (424, 445, 446, 425), (425, 446, 447, 426), (426, 447, 448, 427), (427, 448, 449, 428), (428, 449, 450, 429), (429, 450, 451, 430), (430, 451, 452, 431), (431, 452, 453, 432), (432, 453, 454, 433), (433, 454, 455, 434), (434, 455, 456, 435), (435, 456, 457, 436), (436, 457, 458, 437), (437, 458, 459, 438), (438, 459, 460, 439), (439, 460, 461, 440), (440, 461, 462, 441), (441, 462, 463, 442), (442, 463, 464, 443), (443, 464, 465, 444), (477, 478, 735, 734), (445, 466, 467, 446), (446, 467, 468, 447), (447, 468, 469, 448), (448, 469, 470, 449), (449, 470, 471, 450), (450, 471, 472, 451), (79, 80, 603, 602), (476, 477, 734, 733), (78, 79, 602, 601), (475, 476, 733, 732), (77, 78, 601, 600), (176, 177, 647, 646), (474, 475, 732, 731), (76, 77, 600, 599), (459, 480, 481, 460), (460, 481, 482, 461), (461, 482, 483, 462), (462, 483, 484, 463), (463, 484, 485, 464), (464, 485, 486, 465), (175, 176, 646, 645), (466, 487, 488, 467), (467, 488, 489, 468), (468, 489, 490, 469), (469, 490, 491, 470), (470, 491, 492, 471), (471, 492, 493, 472), (472, 493, 494, 473), (473, 494, 495, 474), (474, 495, 496, 475), (475, 496, 497, 476), (476, 497, 498, 477), (477, 498, 499, 478), (478, 499, 500, 479), (479, 500, 501, 480), (480, 501, 502, 481), (481, 502, 503, 482), (482, 503, 504, 483), (483, 504, 505, 484), (484, 505, 506, 485), (485, 506, 507, 486), (344, 323, 679, 685), (487, 508, 509, 488), (488, 509, 510, 489), (489, 510, 511, 490), (490, 511, 512, 491), (491, 512, 513, 492), (492, 513, 514, 493), (493, 514, 515, 494), (494, 515, 516, 495), (495, 516, 517, 496), (496, 517, 518, 497), (497, 518, 519, 498), (498, 519, 520, 499), (499, 520, 521, 500), (500, 521, 522, 501), (501, 522, 523, 502), (502, 523, 524, 503), (503, 524, 525, 504), (504, 525, 526, 505), (505, 526, 527, 506), (506, 527, 528, 507), (473, 474, 731, 730), (75, 76, 599, 598), (174, 175, 645, 644), (322, 343, 684, 678), (472, 473, 730, 729), (74, 75, 598, 597), (173, 174, 644, 643), (73, 74, 597, 596), (172, 173, 643, 642), (516, 54, 55, 517), (517, 55, 56, 518), (518, 56, 57, 519), (445, 424, 711, 717), (72, 73, 596, 595), (340, 319, 677, 683), (423, 444, 710, 704), (71, 72, 595, 594), (235, 214, 655, 657), (318, 339, 676, 670), (70, 71, 594, 593), (130, 109, 627, 629), (740, 533, 534, 590), (537, 610, 535, 536), (610, 626, 609, 535), (626, 628, 608, 609), (628, 630, 607, 608), (630, 641, 606, 607), (641, 652, 605, 606), (652, 654, 604, 605), (654, 656, 603, 604), (656, 660, 602, 603), (660, 664, 601, 602), (664, 670, 600, 601), (670, 676, 599, 600), (676, 682, 598, 599), (682, 688, 597, 598), (688, 696, 596, 597), (696, 704, 595, 596), (704, 710, 594, 595), (710, 716, 593, 594), (716, 727, 592, 593), (727, 738, 591, 592), (738, 740, 590, 591), (530, 552, 611, 529), (529, 611, 612, 551), (551, 612, 613, 550), (550, 613, 614, 549), (549, 614, 615, 548), (548, 615, 616, 547), (547, 616, 617, 546), (546, 617, 618, 545), (544, 619, 620, 543), (543, 620, 621, 542), (542, 621, 622, 541), (541, 622, 623, 540), (540, 623, 624, 539), (539, 624, 625, 538), (538, 625, 610, 537), (552, 553, 627, 611), (553, 554, 629, 627), (554, 555, 631, 629), (555, 556, 642, 631), (631, 642, 643, 632), (632, 643, 644, 633), (633, 644, 645, 634), (634, 645, 646, 635), (635, 646, 647, 636), (637, 648, 649, 638), (638, 649, 650, 639), (639, 650, 651, 640), (640, 651, 641, 630), (556, 557, 653, 642), (557, 558, 655, 653), (558, 559, 657, 655), (559, 560, 661, 657), (658, 662, 663, 659), (560, 561, 665, 661), (662, 668, 669, 663), (561, 562, 671, 665), (666, 672, 673, 667), (668, 674, 675, 669), (562, 563, 677, 671), (672, 678, 679, 673), (674, 680, 681, 675), (563, 564, 683, 677), (678, 684, 685, 679), (680, 686, 687, 681), (564, 565, 689, 683), (684, 690, 691, 685), (686, 692, 693, 687), (565, 566, 697, 689), (690, 698, 699, 691), (692, 700, 701, 693), (693, 701, 702, 694), (694, 702, 703, 695), (695, 703, 696, 688), (566, 567, 705, 697), (698, 708, 709, 699), (567, 568, 711, 705), (705, 711, 712, 706), (706, 712, 713, 707), (707, 713, 714, 708), (708, 714, 715, 709), (568, 569, 717, 711), (569, 570, 728, 717), (718, 729, 730, 719), (719, 730, 731, 720), (720, 731, 732, 721), (721, 732, 733, 722), (722, 733, 734, 723), (723, 734, 735, 724), (724, 735, 736, 725), (725, 736, 737, 726), (570, 571, 739, 728), (571, 531, 741, 739), (531, 532, 572, 741), (741, 572, 573, 742), (742, 573, 574, 743), (743, 574, 575, 744), (744, 575, 576, 745), (745, 576, 577, 746), (746, 577, 578, 747), (747, 578, 579, 748), (748, 579, 580, 749), (750, 581, 582, 751), (751, 582, 583, 752), (752, 583, 584, 753), (753, 584, 585, 754), (754, 585, 586, 755), (755, 586, 587, 756), (756, 587, 588, 757), (757, 588, 589, 758), (758, 589, 533, 740), (386, 365, 691, 699), (515, 514, 747, 748), (516, 515, 748, 749), (17, 18, 546, 545), (18, 19, 547, 546), (520, 519, 750, 751), (19, 20, 548, 547), (521, 520, 751, 752), (20, 21, 549, 548), (522, 521, 752, 753), (21, 22, 550, 549), (523, 522, 753, 754), (22, 23, 551, 550), (524, 523, 754, 755), (23, 24, 529, 551), (167, 188, 648, 637), (525, 524, 755, 756), (0, 25, 552, 530), (424, 425, 712, 711), (272, 293, 668, 662), (526, 525, 756, 757), (25, 26, 553, 552), (425, 426, 713, 712), (377, 398, 700, 692), (294, 273, 663, 669), (527, 526, 757, 758), (26, 27, 554, 553), (426, 427, 714, 713), (528, 527, 758, 740), (27, 28, 555, 554), (427, 428, 715, 714), (28, 29, 556, 555), (276, 297, 664, 660), (193, 172, 642, 653), (29, 30, 557, 556), (298, 277, 665, 671), (30, 31, 558, 557), (486, 507, 738, 727), (403, 382, 697, 705), (31, 32, 559, 558), (508, 487, 739, 741), (32, 33, 560, 559), (280, 301, 672, 666), (33, 34, 561, 560), (385, 406, 708, 698), (302, 281, 667, 673), (34, 35, 562, 561), (407, 386, 699, 709), (95, 17, 545, 618), (35, 36, 563, 562), (36, 37, 564, 563), (37, 38, 565, 564), (38, 39, 566, 565), (39, 40, 567, 566), (40, 41, 568, 567), (41, 42, 569, 568), (11, 101, 619, 544), (42, 43, 570, 569), (43, 44, 571, 570), (44, 45, 531, 571), (1, 46, 572, 532), (293, 314, 674, 668), (46, 47, 573, 572), (315, 294, 669, 675), (47, 48, 574, 573), (48, 49, 575, 574), (192, 213, 652, 641), (109, 88, 611, 627), (49, 50, 576, 575), (297, 318, 670, 664), (214, 193, 653, 655), (50, 51, 577, 576), (402, 423, 704, 696), (319, 298, 671, 677), (252, 251, 658, 659), (152, 151, 631, 632), (51, 52, 578, 577), (507, 528, 740, 738), (153, 152, 632, 633), (52, 53, 579, 578), (452, 451, 718, 719), (154, 153, 633, 634), (53, 54, 580, 579), (453, 452, 719, 720), (301, 322, 678, 672), (155, 154, 634, 635), (454, 453, 720, 721), (323, 302, 673, 679), (156, 155, 635, 636), (455, 454, 721, 722), (428, 407, 709, 715), (456, 455, 722, 723), (57, 58, 582, 581), (457, 456, 723, 724), (58, 59, 583, 582), (458, 457, 724, 725), (59, 60, 584, 583), (459, 458, 725, 726), (60, 61, 585, 584), (54, 516, 749, 580), (61, 62, 586, 585), (62, 63, 587, 586), (63, 64, 588, 587), (519, 57, 581, 750), (64, 65, 589, 588), (65, 66, 533, 589), (3, 67, 590, 534), (314, 335, 680, 674), (168, 167, 637, 638), (67, 68, 591, 590), (336, 315, 675, 681), (169, 168, 638, 639), (68, 69, 592, 591), (170, 169, 639, 640), (108, 129, 626, 610), (69, 70, 593, 592), (213, 234, 654, 652), (171, 170, 640, 630)])
me_plane.polygons.foreach_set('material_index', [1, 1, 1, 1, 1, 1, 1, 1, 1, 1, 1, 1, 1, 1, 1, 1, 1, 1, 1, 1, 1, 1, 1, 1, 1, 1, 1, 1, 1, 1, 0, 0, 0, 0, 0, 0, 1, 1, 1, 1, 1, 1, 1, 1, 0, 0, 0, 0, 0, 0, 0, 0, 0, 0, 0, 0, 0, 0, 0, 0, 0, 0, 0, 0, 1, 0, 0, 0, 0, 0, 0, 0, 0, 0, 0, 0, 0, 0, 0, 0, 0, 0, 0, 0, 0, 1, 0, 0, 0, 0, 0, 0, 0, 0, 0, 0, 0, 0, 0, 0, 0, 0, 0, 0, 0, 0, 1, 1, 1, 1, 1, 1, 0, 0, 0, 0, 0, 0, 0, 0, 0, 0, 0, 1, 1, 1, 1, 1, 0, 0, 0, 0, 0, 0, 0, 0, 0, 0, 0, 0, 0, 0, 0, 0, 0, 0, 0, 0, 1, 0, 0, 0, 0, 0, 0, 0, 0, 0, 0, 0, 0, 0, 0, 0, 0, 0, 0, 0, 0, 1, 0, 0, 0, 0, 0, 0, 0, 0, 0, 0, 0, 0, 0, 0, 0, 0, 0, 0, 0, 0, 1, 0, 0, 0, 0, 0, 0, 0, 0, 0, 0, 0, 0, 0, 0, 0, 0, 1, 0, 0, 0, 1, 0, 0, 0, 0, 0, 0, 0, 0, 0, 0, 0, 0, 0, 0, 0, 0, 1, 0, 0, 0, 1, 0, 0, 0, 1, 0, 0, 0, 0, 0, 0, 0, 0, 0, 0, 0, 0, 1, 0, 0, 0, 1, 0, 0, 0, 1, 0, 0, 0, 0, 0, 0, 0, 0, 0, 0, 0, 0, 1, 0, 0, 0, 1, 0, 0, 0, 1, 0, 0, 0, 0, 0, 0, 0, 0, 0, 0, 0, 0, 1, 0, 0, 0, 1, 0, 0, 0, 1, 0, 0, 0, 0, 0, 0, 0, 0, 0, 0, 0, 0, 1, 0, 0, 0, 1, 0, 0, 0, 1, 0, 0, 0, 0, 0, 0, 0, 0, 0, 0, 0, 0, 1, 1, 1, 1, 1, 0, 0, 0, 1, 0, 0, 0, 0, 0, 0, 0, 0, 0, 0, 0, 0, 0, 0, 0, 0, 1, 1, 1, 1, 1, 0, 0, 0, 0, 0, 0, 0, 0, 0, 0, 0, 0, 0, 0, 0, 0, 1, 0, 0, 0, 0, 0, 0, 0, 0, 0, 0, 0, 0, 0, 0, 0, 0, 0, 0, 0, 0, 1, 0, 0, 0, 0, 0, 0, 1, 1, 1, 1, 1, 1, 1, 1, 0, 0, 0, 0, 0, 0, 1, 0, 0, 0, 0, 0, 0, 0, 0, 0, 0, 0, 0, 0, 0, 0, 0, 0, 0, 0, 0, 1, 0, 0, 0, 0, 0, 0, 0, 0, 0, 0, 0, 0, 0, 0, 0, 0, 0, 0, 0, 0, 1, 1, 1, 1, 1, 1, 1, 1, 1, 0, 0, 0, 1, 1, 1, 1, 1, 1, 1, 1, 1, 0, 0, 0, 0, 0, 0, 0, 0, 0, 0, 0, 0, 0, 0, 0, 0, 0, 0, 0, 0, 0, 0, 0, 0, 0, 0, 0, 0, 0, 0, 0, 0, 0, 0, 0, 0, 0, 0, 0, 0, 0, 0, 0, 0, 0, 0, 0, 0, 0, 0, 0, 0, 0, 0, 0, 0, 0, 0, 0, 0, 0, 0, 0, 0, 0, 0, 0, 0, 0, 0, 0, 0, 0, 0, 0, 0, 0, 0, 0, 0, 0, 0, 0, 0, 0, 0, 0, 0, 0, 0, 0, 0, 0, 0, 0, 0, 0, 0, 0, 0, 0, 0, 0, 0, 0, 0, 0, 0, 0, 0, 0, 0, 1, 1, 1, 1, 1, 1, 1, 1, 1, 1, 1, 1, 1, 1, 1, 1, 1, 1, 1, 1, 1, 1, 1, 1, 1, 1, 1, 1, 1, 1, 1, 1, 1, 1, 1, 1, 1, 1, 1, 1, 1, 1, 1, 1, 1, 1, 1, 1, 1, 1, 1, 1, 1, 1, 1, 1, 1, 1, 1, 1, 1, 1, 1, 1, 1, 1, 1, 1, 1, 1, 1, 1, 1, 1, 1, 1, 1, 1, 1, 1, 1, 1, 1, 1, 1, 1, 1, 1, 1, 1, 1, 1, 1, 1, 1, 1, 1, 1, 1, 1, 1, 1, 1, 1, 1, 1, 1, 1, 1, 1, 1, 1, 1, 1, 1, 1, 1, 1])
_uv = me_plane.uv_layers.new(name='UVMap')
_uv.uv.foreach_set('vector', [0.3334, 0.6875, 8.29e-05, 0.6875, 8.301e-05, 8.29e-05, 0.3334, 8.296e-05, 0.0001439, 0.0001435, 0.3332, 0.0001436, 0.3332, 0.6871, 0.0001435, 0.6871, 0.3334, 8.29e-05, 0.6666, 8.29e-05, 0.6666, 0.6875, 0.3334, 0.6875, 0.9999, 0.6875, 0.6666, 0.6875, 0.6666, 8.29e-05, 0.9999, 8.296e-05, 0.6666, 0.6875, 0.3334, 0.6875, 0.3334, 8.29e-05, 0.6666, 8.29e-05, 0.9999, 0.6875, 0.6666, 0.6875, 0.6666, 8.296e-05, 0.9999, 8.29e-05, 0.3334, 0.6875, 8.29e-05, 0.6875, 8.29e-05, 8.29e-05, 0.3334, 8.29e-05, 0.9999, 0.6875, 0.6666, 0.6875, 0.6666, 8.296e-05, 0.9999, 8.29e-05, 0.9999, 0.6875, 0.6666, 0.6875, 0.6666, 8.29e-05, 0.9999, 8.29e-05, 0.3334, 8.309e-05, 0.6666, 8.318e-05, 0.6666, 0.6875, 0.3334, 0.6875, 0.6666, 0.6875, 0.3334, 0.6875, 0.3334, 8.29e-05, 0.6666, 8.29e-05, 0.6666, 0.6875, 0.3334, 0.6875, 0.3334, 8.312e-05, 0.6666, 8.296e-05, 0.6666, 0.6875, 0.3334, 0.6875, 0.3334, 8.296e-05, 0.6666, 8.296e-05, 0.3333, 0.0001156, 0.6665, 0.0001157, 0.6665, 0.6873, 0.3333, 0.6873, 0.9999, 0.6875, 0.6666, 0.6875, 0.6666, 8.29e-05, 0.9999, 8.29e-05, 0.3334, 0.6875, 8.334e-05, 0.6875, 8.29e-05, 8.328e-05, 0.3334, 8.312e-05, 0.6666, 8.312e-05, 0.9999, 8.312e-05, 0.9999, 0.6875, 0.6666, 0.6875, 0.3333, 0.0001157, 0.6665, 0.0001158, 0.6665, 0.6873, 0.3333, 0.6873, 0.6666, 8.298e-05, 0.9999, 8.29e-05, 0.9999, 0.6875, 0.6666, 0.6875, 0.0001158, 0.0001155, 0.3333, 0.0001157, 0.3333, 0.6873, 0.0001155, 0.6873, 0.9999, 0.6875, 0.6666, 0.6875, 0.6666, 8.29e-05, 0.9999, 8.29e-05, 0.9999, 0.6875, 0.6666, 0.6875, 0.6666, 8.301e-05, 0.9999, 8.29e-05, 0.6667, 0.0001155, 0.9999, 0.0001156, 0.9999, 0.6873, 0.6667, 0.6873, 0.6666, 8.298e-05, 0.9999, 8.29e-05, 0.9999, 0.6875, 0.6666, 0.6875, 0.9999, 0.6875, 0.6666, 0.6875, 0.6666, 8.296e-05, 0.9999, 8.29e-05, 0.6667, 0.0001155, 0.9999, 0.0001155, 0.9999, 0.6873, 0.6667, 0.6873, 0.6666, 8.301e-05, 0.9999, 8.29e-05, 0.9999, 0.6875, 0.6666, 0.6875, 8.29e-05, 8.296e-05, 0.3334, 8.298e-05, 0.3334, 0.6875, 8.301e-05, 0.6875, 0.6666, 0.6875, 0.3334, 0.6875, 0.3334, 8.312e-05, 0.6666, 8.296e-05, 0.3335, 0.0001435, 0.6665, 0.0001436, 0.6665, 0.6871, 0.3335, 0.6871, -0.8289, 0.1376, -0.7081, 0.1376, -0.7081, 0.2584, -0.8289, 0.2584, -0.8289, 0.2584, -0.7081, 0.2584, -0.7081, 0.3792, -0.8289, 0.3792, -0.8289, 0.3792, -0.7081, 0.3792, -0.7081, 0.5, -0.8289, 0.5, -0.8289, 0.5, -0.7081, 0.5, -0.7081, 0.6208, -0.8289, 0.6208, -0.8289, 0.6208, -0.7081, 0.6208, -0.7081, 0.7416, -0.8289, 0.7416, -0.8289, 0.7416, -0.7081, 0.7416, -0.7081, 0.8624, -0.8289, 0.8624, 0.6667, 0.0001155, 0.9999, 0.0001157, 0.9999, 0.6873, 0.6667, 0.6873, 0.3334, 8.307e-05, 0.6666, 8.301e-05, 0.6666, 0.6875, 0.3334, 0.6875, 0.3334, 0.6875, 8.334e-05, 0.6875, 8.29e-05, 8.328e-05, 0.3334, 8.312e-05, 0.6667, 0.0001155, 0.9999, 0.0001157, 0.9999, 0.6873, 0.6667, 0.6873, 8.29e-05, 8.298e-05, 0.3334, 8.307e-05, 0.3334, 0.6875, 8.29e-05, 0.6875, 0.6667, 0.0003132, 0.9999, 0.0004283, 0.9997, 0.6877, 0.6665, 0.6875, 0.6666, 8.307e-05, 0.9999, 8.309e-05, 0.9999, 0.6875, 0.6666, 0.6875, 0.6667, 0.0003132, 0.9999, 0.0004283, 0.9997, 0.6877, 0.6665, 0.6875, -0.7081, -0.7081, -0.5873, -0.7081, -0.5873, -0.5873, -0.7081, -0.5873, -0.7081, -0.5873, -0.5873, -0.5873, -0.5873, -0.4665, -0.7081, -0.4665, -0.7081, -0.4665, -0.5873, -0.4665, -0.5873, -0.3457, -0.7081, -0.3457, -0.7081, -0.3457, -0.5873, -0.3457, -0.5873, -0.2249, -0.7081, -0.2249, -0.7081, -0.2249, -0.5873, -0.2249, -0.5873, -0.1041, -0.7081, -0.1041, -0.7081, -0.1041, -0.5873, -0.1041, -0.5873, 0.01675, -0.7081, 0.01675, -0.7081, 0.01675, -0.5873, 0.01675, -0.5873, 0.1376, -0.7081, 0.1376, -0.7081, 0.1376, -0.5873, 0.1376, -0.5873, 0.2584, -0.7081, 0.2584, -0.7081, 0.2584, -0.5873, 0.2584, -0.5873, 0.3792, -0.7081, 0.3792, -0.7081, 0.3792, -0.5873, 0.3792, -0.5873, 0.5, -0.7081, 0.5, -0.7081, 0.5, -0.5873, 0.5, -0.5873, 0.6208, -0.7081, 0.6208, -0.7081, 0.6208, -0.5873, 0.6208, -0.5873, 0.7416, -0.7081, 0.7416, -0.7081, 0.7416, -0.5873, 0.7416, -0.5873, 0.8624, -0.7081, 0.8624, -0.7081, 0.8624, -0.5873, 0.8624, -0.5873, 0.9832, -0.7081, 0.9832, -0.7081, 0.9832, -0.5873, 0.9832, -0.5873, 1.104, -0.7081, 1.104, -0.7081, 1.104, -0.5873, 1.104, -0.5873, 1.225, -0.7081, 1.225, -0.7081, 1.225, -0.5873, 1.225, -0.5873, 1.346, -0.7081, 1.346, -0.7081, 1.346, -0.5873, 1.346, -0.5873, 1.466, -0.7081, 1.466, -0.7081, 1.466, -0.5873, 1.466, -0.5873, 1.587, -0.7081, 1.587, -0.7081, 1.587, -0.5873, 1.587, -0.5873, 1.708, -0.7081, 1.708, 0.3334, 8.296e-05, 0.6666, 8.307e-05, 0.6666, 0.6875, 0.3334, 0.6875, -0.5873, -0.7081, -0.4665, -0.7081, -0.4665, -0.5873, -0.5873, -0.5873, -0.5873, -0.5873, -0.4665, -0.5873, -0.4665, -0.4665, -0.5873, -0.4665, -0.5873, -0.4665, -0.4665, -0.4665, -0.4665, -0.3457, -0.5873, -0.3457, -0.5873, -0.3457, -0.4665, -0.3457, -0.4665, -0.2249, -0.5873, -0.2249, -0.5873, -0.2249, -0.4665, -0.2249, -0.4665, -0.1041, -0.5873, -0.1041, -0.5873, -0.1041, -0.4665, -0.1041, -0.4665, 0.01675, -0.5873, 0.01675, -0.5873, 0.01675, -0.4665, 0.01675, -0.4665, 0.1376, -0.5873, 0.1376, -0.5873, 0.1376, -0.4665, 0.1376, -0.4665, 0.2584, -0.5873, 0.2584, -0.5873, 0.2584, -0.4665, 0.2584, -0.4665, 0.3792, -0.5873, 0.3792, -0.5873, 0.3792, -0.4665, 0.3792, -0.4665, 0.5, -0.5873, 0.5, -0.5873, 0.5, -0.4665, 0.5, -0.4665, 0.6208, -0.5873, 0.6208, -0.5873, 0.6208, -0.4665, 0.6208, -0.4665, 0.7416, -0.5873, 0.7416, -0.5873, 0.7416, -0.4665, 0.7416, -0.4665, 0.8624, -0.5873, 0.8624, -0.5873, 0.8624, -0.4665, 0.8624, -0.4665, 0.9832, -0.5873, 0.9832, -0.5873, 0.9832, -0.4665, 0.9832, -0.4665, 1.104, -0.5873, 1.104, -0.5873, 1.104, -0.4665, 1.104, -0.4665, 1.225, -0.5873, 1.225, -0.5873, 1.225, -0.4665, 1.225, -0.4665, 1.346, -0.5873, 1.346, -0.5873, 1.346, -0.4665, 1.346, -0.4665, 1.466, -0.5873, 1.466, -0.5873, 1.466, -0.4665, 1.466, -0.4665, 1.587, -0.5873, 1.587, -0.5873, 1.587, -0.4665, 1.587, -0.4665, 1.708, -0.5873, 1.708, 0.6666, 8.307e-05, 0.9999, 8.29e-05, 0.9999, 0.6875, 0.6666, 0.6875, -0.4665, -0.7081, -0.3457, -0.7081, -0.3457, -0.5873, -0.4665, -0.5873, -0.4665, -0.5873, -0.3457, -0.5873, -0.3457, -0.4665, -0.4665, -0.4665, -0.4665, -0.4665, -0.3457, -0.4665, -0.3457, -0.3457, -0.4665, -0.3457, -0.4665, -0.3457, -0.3457, -0.3457, -0.3457, -0.2249, -0.4665, -0.2249, -0.4665, -0.2249, -0.3457, -0.2249, -0.3457, -0.1041, -0.4665, -0.1041, -0.4665, -0.1041, -0.3457, -0.1041, -0.3457, 0.01675, -0.4665, 0.01675, -0.4665, 0.01675, -0.3457, 0.01675, -0.3457, 0.1376, -0.4665, 0.1376, -0.4665, 0.1376, -0.3457, 0.1376, -0.3457, 0.2584, -0.4665, 0.2584, -0.4665, 0.2584, -0.3457, 0.2584, -0.3457, 0.3792, -0.4665, 0.3792, -0.4665, 0.3792, -0.3457, 0.3792, -0.3457, 0.5, -0.4665, 0.5, -0.4665, 0.5, -0.3457, 0.5, -0.3457, 0.6208, -0.4665, 0.6208, -0.4665, 0.6208, -0.3457, 0.6208, -0.3457, 0.7416, -0.4665, 0.7416, -0.4665, 0.7416, -0.3457, 0.7416, -0.3457, 0.8624, -0.4665, 0.8624, -0.4665, 0.8624, -0.3457, 0.8624, -0.3457, 0.9832, -0.4665, 0.9832, -0.4665, 0.9832, -0.3457, 0.9832, -0.3457, 1.104, -0.4665, 1.104, -0.4665, 1.104, -0.3457, 1.104, -0.3457, 1.225, -0.4665, 1.225, -0.4665, 1.225, -0.3457, 1.225, -0.3457, 1.346, -0.4665, 1.346, -0.4665, 1.346, -0.3457, 1.346, -0.3457, 1.466, -0.4665, 1.466, -0.4665, 1.466, -0.3457, 1.466, -0.3457, 1.587, -0.4665, 1.587, -0.4665, 1.587, -0.3457, 1.587, -0.3457, 1.708, -0.4665, 1.708, 0.6667, 0.0001155, 0.9999, 0.0001157, 0.9999, 0.6873, 0.6667, 0.6873, 8.29e-05, 8.29e-05, 0.3334, 8.296e-05, 0.3334, 0.6875, 8.29e-05, 0.6875, 0.6666, 8.301e-05, 0.9999, 8.29e-05, 0.9999, 0.6875, 0.6666, 0.6875, 0.6668, 0.0001155, 0.9999, 0.0001155, 0.9999, 0.6871, 0.6668, 0.6871, 0.3334, 8.301e-05, 0.6666, 8.301e-05, 0.6666, 0.6875, 0.3334, 0.6875, 8.29e-05, 8.298e-05, 0.3334, 8.301e-05, 0.3334, 0.6875, 8.29e-05, 0.6875, -0.3457, -0.1041, -0.2249, -0.1041, -0.2249, 0.01675, -0.3457, 0.01675, -0.3457, 0.01675, -0.2249, 0.01675, -0.2249, 0.1376, -0.3457, 0.1376, -0.3457, 0.1376, -0.2249, 0.1376, -0.2249, 0.2584, -0.3457, 0.2584, -0.3457, 0.2584, -0.2249, 0.2584, -0.2249, 0.3792, -0.3457, 0.3792, -0.3457, 0.3792, -0.2249, 0.3792, -0.2249, 0.5, -0.3457, 0.5, -0.3457, 0.5, -0.2249, 0.5, -0.2249, 0.6208, -0.3457, 0.6208, -0.3457, 0.6208, -0.2249, 0.6208, -0.2249, 0.7416, -0.3457, 0.7416, -0.3457, 0.7416, -0.2249, 0.7416, -0.2249, 0.8624, -0.3457, 0.8624, -0.3457, 0.8624, -0.2249, 0.8624, -0.2249, 0.9832, -0.3457, 0.9832, -0.3457, 0.9832, -0.2249, 0.9832, -0.2249, 1.104, -0.3457, 1.104, -0.3457, 1.104, -0.2249, 1.104, -0.2249, 1.225, -0.3457, 1.225, 0.3336, 0.0001435, 0.6666, 0.0001436, 0.6666, 0.6869, 0.3336, 0.6869, 0.9999, 0.6875, 0.6666, 0.6875, 0.6666, 8.301e-05, 0.9999, 8.29e-05, 8.29e-05, 8.296e-05, 0.3334, 8.29e-05, 0.3334, 0.6875, 8.307e-05, 0.6875, 0.3335, 0.0002305, 0.6666, 0.0003455, 0.6663, 0.6874, 0.3332, 0.6873, 0.0003527, 0.0001155, 0.3335, 0.0002305, 0.3332, 0.6873, 0.0001155, 0.6871, -0.2249, -0.7081, -0.1041, -0.7081, -0.1041, -0.5873, -0.2249, -0.5873, -0.2249, -0.5873, -0.1041, -0.5873, -0.1041, -0.4665, -0.2249, -0.4665, -0.2249, -0.4665, -0.1041, -0.4665, -0.1041, -0.3457, -0.2249, -0.3457, -0.2249, -0.3457, -0.1041, -0.3457, -0.1041, -0.2249, -0.2249, -0.2249, -0.2249, -0.2249, -0.1041, -0.2249, -0.1041, -0.1041, -0.2249, -0.1041, -0.2249, -0.1041, -0.1041, -0.1041, -0.1041, 0.01675, -0.2249, 0.01675, -0.2249, 0.01675, -0.1041, 0.01675, -0.1041, 0.1376, -0.2249, 0.1376, -0.2249, 0.1376, -0.1041, 0.1376, -0.1041, 0.2584, -0.2249, 0.2584, -0.2249, 0.2584, -0.1041, 0.2584, -0.1041, 0.3792, -0.2249, 0.3792, -0.2249, 0.3792, -0.1041, 0.3792, -0.1041, 0.5, -0.2249, 0.5, -0.2249, 0.5, -0.1041, 0.5, -0.1041, 0.6208, -0.2249, 0.6208, -0.2249, 0.6208, -0.1041, 0.6208, -0.1041, 0.7416, -0.2249, 0.7416, -0.2249, 0.7416, -0.1041, 0.7416, -0.1041, 0.8624, -0.2249, 0.8624, -0.2249, 0.8624, -0.1041, 0.8624, -0.1041, 0.9832, -0.2249, 0.9832, -0.2249, 0.9832, -0.1041, 0.9832, -0.1041, 1.104, -0.2249, 1.104, -0.2249, 1.104, -0.1041, 1.104, -0.1041, 1.225, -0.2249, 1.225, -0.2249, 1.225, -0.1041, 1.225, -0.1041, 1.346, -0.2249, 1.346, -0.2249, 1.346, -0.1041, 1.346, -0.1041, 1.466, -0.2249, 1.466, -0.2249, 1.466, -0.1041, 1.466, -0.1041, 1.587, -0.2249, 1.587, -0.2249, 1.587, -0.1041, 1.587, -0.1041, 1.708, -0.2249, 1.708, 0.000116, 0.0001155, 0.3333, 0.0001157, 0.3333, 0.6873, 0.0001155, 0.6873, -0.1041, -0.7081, 0.01675, -0.7081, 0.01675, -0.5873, -0.1041, -0.5873, -0.1041, -0.5873, 0.01675, -0.5873, 0.01675, -0.4665, -0.1041, -0.4665, -0.1041, -0.4665, 0.01675, -0.4665, 0.01675, -0.3457, -0.1041, -0.3457, -0.1041, -0.3457, 0.01675, -0.3457, 0.01675, -0.2249, -0.1041, -0.2249, -0.1041, -0.2249, 0.01675, -0.2249, 0.01675, -0.1041, -0.1041, -0.1041, -0.1041, -0.1041, 0.01675, -0.1041, 0.01675, 0.01675, -0.1041, 0.01675, -0.1041, 0.01675, 0.01675, 0.01675, 0.01675, 0.1376, -0.1041, 0.1376, -0.1041, 0.1376, 0.01675, 0.1376, 0.01675, 0.2584, -0.1041, 0.2584, -0.1041, 0.2584, 0.01675, 0.2584, 0.01675, 0.3792, -0.1041, 0.3792, -0.1041, 0.3792, 0.01675, 0.3792, 0.01675, 0.5, -0.1041, 0.5, -0.1041, 0.5, 0.01675, 0.5, 0.01675, 0.6208, -0.1041, 0.6208, -0.1041, 0.6208, 0.01675, 0.6208, 0.01675, 0.7416, -0.1041, 0.7416, -0.1041, 0.7416, 0.01675, 0.7416, 0.01675, 0.8624, -0.1041, 0.8624, -0.1041, 0.8624, 0.01675, 0.8624, 0.01675, 0.9832, -0.1041, 0.9832, -0.1041, 0.9832, 0.01675, 0.9832, 0.01675, 1.104, -0.1041, 1.104, -0.1041, 1.104, 0.01675, 1.104, 0.01675, 1.225, -0.1041, 1.225, -0.1041, 1.225, 0.01675, 1.225, 0.01675, 1.346, -0.1041, 1.346, -0.1041, 1.346, 0.01675, 1.346, 0.01675, 1.466, -0.1041, 1.466, -0.1041, 1.466, 0.01675, 1.466, 0.01675, 1.587, -0.1041, 1.587, -0.1041, 1.587, 0.01675, 1.587, 0.01675, 1.708, -0.1041, 1.708, 0.6666, 8.315e-05, 0.9999, 8.307e-05, 0.9999, 0.6875, 0.6666, 0.6875, 0.01675, -0.7081, 0.1376, -0.7081, 0.1376, -0.5873, 0.01675, -0.5873, 0.01675, -0.5873, 0.1376, -0.5873, 0.1376, -0.4665, 0.01675, -0.4665, 0.01675, -0.4665, 0.1376, -0.4665, 0.1376, -0.3457, 0.01675, -0.3457, 0.01675, -0.3457, 0.1376, -0.3457, 0.1376, -0.2249, 0.01675, -0.2249, 0.01675, -0.2249, 0.1376, -0.2249, 0.1376, -0.1041, 0.01675, -0.1041, 0.01675, -0.1041, 0.1376, -0.1041, 0.1376, 0.01675, 0.01675, 0.01675, 0.01675, 0.01675, 0.1376, 0.01675, 0.1376, 0.1376, 0.01675, 0.1376, 0.01675, 0.1376, 0.1376, 0.1376, 0.1376, 0.2584, 0.01675, 0.2584, 0.01675, 0.2584, 0.1376, 0.2584, 0.1376, 0.3792, 0.01675, 0.3792, 0.01675, 0.3792, 0.1376, 0.3792, 0.1376, 0.5, 0.01675, 0.5, 0.01675, 0.5, 0.1376, 0.5, 0.1376, 0.6208, 0.01675, 0.6208, 0.01675, 0.6208, 0.1376, 0.6208, 0.1376, 0.7416, 0.01675, 0.7416, 0.01675, 0.7416, 0.1376, 0.7416, 0.1376, 0.8624, 0.01675, 0.8624, 0.01675, 0.8624, 0.1376, 0.8624, 0.1376, 0.9832, 0.01675, 0.9832, 0.01675, 0.9832, 0.1376, 0.9832, 0.1376, 1.104, 0.01675, 1.104, 0.01675, 1.104, 0.1376, 1.104, 0.1376, 1.225, 0.01675, 1.225, 0.01675, 1.225, 0.1376, 1.225, 0.1376, 1.346, 0.01675, 1.346, 0.01675, 1.346, 0.1376, 1.346, 0.1376, 1.466, 0.01675, 1.466, 0.01675, 1.466, 0.1376, 1.466, 0.1376, 1.587, 0.01675, 1.587, 0.01675, 1.587, 0.1376, 1.587, 0.1376, 1.708, 0.01675, 1.708, 0.0001155, 0.0001156, 0.3332, 0.0001156, 0.3332, 0.6871, 0.0001155, 0.6871, 0.1376, -0.7081, 0.2584, -0.7081, 0.2584, -0.5873, 0.1376, -0.5873, 0.1376, -0.5873, 0.2584, -0.5873, 0.2584, -0.4665, 0.1376, -0.4665, 0.1376, -0.4665, 0.2584, -0.4665, 0.2584, -0.3457, 0.1376, -0.3457, 0.1376, -0.3457, 0.2584, -0.3457, 0.2584, -0.2249, 0.1376, -0.2249, 0.1376, -0.2249, 0.2584, -0.2249, 0.2584, -0.1041, 0.1376, -0.1041, 0.1376, -0.1041, 0.2584, -0.1041, 0.2584, 0.01675, 0.1376, 0.01675, 0.1376, 0.01675, 0.2584, 0.01675, 0.2584, 0.1376, 0.1376, 0.1376, 0.1376, 0.1376, 0.2584, 0.1376, 0.2584, 0.2584, 0.1376, 0.2584, 0.1376, 0.2584, 0.2584, 0.2584, 0.2584, 0.3792, 0.1376, 0.3792, 0.1376, 0.3792, 0.2584, 0.3792, 0.2584, 0.5, 0.1376, 0.5, 0.1376, 0.5, 0.2584, 0.5, 0.2584, 0.6208, 0.1376, 0.6208, 0.1376, 0.6208, 0.2584, 0.6208, 0.2584, 0.7416, 0.1376, 0.7416, 0.1376, 0.7416, 0.2584, 0.7416, 0.2584, 0.8624, 0.1376, 0.8624, 0.1376, 0.8624, 0.2584, 0.8624, 0.2584, 0.9832, 0.1376, 0.9832, 0.1376, 0.9832, 0.2584, 0.9832, 0.2584, 1.104, 0.1376, 1.104, 0.1376, 1.104, 0.2584, 1.104, 0.2584, 1.225, 0.1376, 1.225, 8.312e-05, 8.29e-05, 0.3334, 8.309e-05, 0.3334, 0.6875, 8.29e-05, 0.6875, 0.1376, 1.346, 0.2584, 1.346, 0.2584, 1.466, 0.1376, 1.466, 0.1376, 1.466, 0.2584, 1.466, 0.2584, 1.587, 0.1376, 1.587, 0.1376, 1.587, 0.2584, 1.587, 0.2584, 1.708, 0.1376, 1.708, 0.3334, 8.307e-05, 0.6666, 8.315e-05, 0.6666, 0.6875, 0.3334, 0.6875, 0.2584, -0.7081, 0.3792, -0.7081, 0.3792, -0.5873, 0.2584, -0.5873, 0.2584, -0.5873, 0.3792, -0.5873, 0.3792, -0.4665, 0.2584, -0.4665, 0.2584, -0.4665, 0.3792, -0.4665, 0.3792, -0.3457, 0.2584, -0.3457, 0.2584, -0.3457, 0.3792, -0.3457, 0.3792, -0.2249, 0.2584, -0.2249, 0.2584, -0.2249, 0.3792, -0.2249, 0.3792, -0.1041, 0.2584, -0.1041, 0.2584, -0.1041, 0.3792, -0.1041, 0.3792, 0.01675, 0.2584, 0.01675, 0.2584, 0.01675, 0.3792, 0.01675, 0.3792, 0.1376, 0.2584, 0.1376, 0.2584, 0.1376, 0.3792, 0.1376, 0.3792, 0.2584, 0.2584, 0.2584, 0.2584, 0.2584, 0.3792, 0.2584, 0.3792, 0.3792, 0.2584, 0.3792, 0.2584, 0.3792, 0.3792, 0.3792, 0.3792, 0.5, 0.2584, 0.5, 0.2584, 0.5, 0.3792, 0.5, 0.3792, 0.6208, 0.2584, 0.6208, 0.2584, 0.6208, 0.3792, 0.6208, 0.3792, 0.7416, 0.2584, 0.7416, 0.2584, 0.7416, 0.3792, 0.7416, 0.3792, 0.8624, 0.2584, 0.8624, 0.2584, 0.8624, 0.3792, 0.8624, 0.3792, 0.9832, 0.2584, 0.9832, 0.2584, 0.9832, 0.3792, 0.9832, 0.3792, 1.104, 0.2584, 1.104, 0.2584, 1.104, 0.3792, 1.104, 0.3792, 1.225, 0.2584, 1.225, 0.3334, 0.6875, 8.29e-05, 0.6875, 8.301e-05, 8.29e-05, 0.3334, 8.296e-05, 0.2584, 1.346, 0.3792, 1.346, 0.3792, 1.466, 0.2584, 1.466, 0.2584, 1.466, 0.3792, 1.466, 0.3792, 1.587, 0.2584, 1.587, 0.2584, 1.587, 0.3792, 1.587, 0.3792, 1.708, 0.2584, 1.708, 0.6666, 8.301e-05, 0.9999, 8.29e-05, 0.9999, 0.6875, 0.6666, 0.6875, 0.3792, -0.7081, 0.5, -0.7081, 0.5, -0.5873, 0.3792, -0.5873, 0.3792, -0.5873, 0.5, -0.5873, 0.5, -0.4665, 0.3792, -0.4665, 0.3792, -0.4665, 0.5, -0.4665, 0.5, -0.3457, 0.3792, -0.3457, 0.0001155, 0.0001155, 0.3333, 0.0001156, 0.3333, 0.6873, 0.0001155, 0.6873, 0.3792, -0.2249, 0.5, -0.2249, 0.5, -0.1041, 0.3792, -0.1041, 0.3792, -0.1041, 0.5, -0.1041, 0.5, 0.01675, 0.3792, 0.01675, 0.3792, 0.01675, 0.5, 0.01675, 0.5, 0.1376, 0.3792, 0.1376, 0.3792, 0.1376, 0.5, 0.1376, 0.5, 0.2584, 0.3792, 0.2584, 0.3792, 0.2584, 0.5, 0.2584, 0.5, 0.3792, 0.3792, 0.3792, 0.3792, 0.3792, 0.5, 0.3792, 0.5, 0.5, 0.3792, 0.5, 0.3792, 0.5, 0.5, 0.5, 0.5, 0.6208, 0.3792, 0.6208, 0.3792, 0.6208, 0.5, 0.6208, 0.5, 0.7416, 0.3792, 0.7416, 0.3792, 0.7416, 0.5, 0.7416, 0.5, 0.8624, 0.3792, 0.8624, 0.3792, 0.8624, 0.5, 0.8624, 0.5, 0.9832, 0.3792, 0.9832, 0.3792, 0.9832, 0.5, 0.9832, 0.5, 1.104, 0.3792, 1.104, 0.3792, 1.104, 0.5, 1.104, 0.5, 1.225, 0.3792, 1.225, 0.9999, 0.6875, 0.6666, 0.6875, 0.6666, 8.296e-05, 0.9999, 8.29e-05, 0.3792, 1.346, 0.5, 1.346, 0.5, 1.466, 0.3792, 1.466, 0.3792, 1.466, 0.5, 1.466, 0.5, 1.587, 0.3792, 1.587, 0.3792, 1.587, 0.5, 1.587, 0.5, 1.708, 0.3792, 1.708, 0.6666, 8.31e-05, 0.9999, 8.313e-05, 0.9999, 0.6875, 0.6666, 0.6875, 0.5, -0.7081, 0.6208, -0.7081, 0.6208, -0.5873, 0.5, -0.5873, 0.5, -0.5873, 0.6208, -0.5873, 0.6208, -0.4665, 0.5, -0.4665, 0.5, -0.4665, 0.6208, -0.4665, 0.6208, -0.3457, 0.5, -0.3457, 0.3334, 8.307e-05, 0.6666, 8.312e-05, 0.6666, 0.6875, 0.3334, 0.6875, 0.5, -0.2249, 0.6208, -0.2249, 0.6208, -0.1041, 0.5, -0.1041, 0.5, -0.1041, 0.6208, -0.1041, 0.6208, 0.01675, 0.5, 0.01675, 0.5, 0.01675, 0.6208, 0.01675, 0.6208, 0.1376, 0.5, 0.1376, 0.5, 0.1376, 0.6208, 0.1376, 0.6208, 0.2584, 0.5, 0.2584, 0.5, 0.2584, 0.6208, 0.2584, 0.6208, 0.3792, 0.5, 0.3792, 0.5, 0.3792, 0.6208, 0.3792, 0.6208, 0.5, 0.5, 0.5, 0.5, 0.5, 0.6208, 0.5, 0.6208, 0.6208, 0.5, 0.6208, 0.5, 0.6208, 0.6208, 0.6208, 0.6208, 0.7416, 0.5, 0.7416, 0.5, 0.7416, 0.6208, 0.7416, 0.6208, 0.8624, 0.5, 0.8624, 0.5, 0.8624, 0.6208, 0.8624, 0.6208, 0.9832, 0.5, 0.9832, 0.5, 0.9832, 0.6208, 0.9832, 0.6208, 1.104, 0.5, 1.104, 0.5, 1.104, 0.6208, 1.104, 0.6208, 1.225, 0.5, 1.225, 0.6666, 8.32e-05, 0.9999, 8.32e-05, 0.9999, 0.6875, 0.6666, 0.6875, 0.5, 1.346, 0.6208, 1.346, 0.6208, 1.466, 0.5, 1.466, 0.5, 1.466, 0.6208, 1.466, 0.6208, 1.587, 0.5, 1.587, 0.5, 1.587, 0.6208, 1.587, 0.6208, 1.708, 0.5, 1.708, 0.3334, 8.301e-05, 0.6666, 8.298e-05, 0.6666, 0.6875, 0.3334, 0.6875, 0.6208, -0.7081, 0.7416, -0.7081, 0.7416, -0.5873, 0.6208, -0.5873, 0.6208, -0.5873, 0.7416, -0.5873, 0.7416, -0.4665, 0.6208, -0.4665, 0.6208, -0.4665, 0.7416, -0.4665, 0.7416, -0.3457, 0.6208, -0.3457, 0.3334, 8.304e-05, 0.6666, 8.31e-05, 0.6666, 0.6875, 0.3334, 0.6875, 0.6208, -0.2249, 0.7416, -0.2249, 0.7416, -0.1041, 0.6208, -0.1041, 0.6208, -0.1041, 0.7416, -0.1041, 0.7416, 0.01675, 0.6208, 0.01675, 0.6208, 0.01675, 0.7416, 0.01675, 0.7416, 0.1376, 0.6208, 0.1376, 0.6208, 0.1376, 0.7416, 0.1376, 0.7416, 0.2584, 0.6208, 0.2584, 0.6208, 0.2584, 0.7416, 0.2584, 0.7416, 0.3792, 0.6208, 0.3792, 0.6208, 0.3792, 0.7416, 0.3792, 0.7416, 0.5, 0.6208, 0.5, 0.6208, 0.5, 0.7416, 0.5, 0.7416, 0.6208, 0.6208, 0.6208, 0.6208, 0.6208, 0.7416, 0.6208, 0.7416, 0.7416, 0.6208, 0.7416, 0.6208, 0.7416, 0.7416, 0.7416, 0.7416, 0.8624, 0.6208, 0.8624, 0.6208, 0.8624, 0.7416, 0.8624, 0.7416, 0.9832, 0.6208, 0.9832, 0.6208, 0.9832, 0.7416, 0.9832, 0.7416, 1.104, 0.6208, 1.104, 0.6208, 1.104, 0.7416, 1.104, 0.7416, 1.225, 0.6208, 1.225, 0.3334, 8.307e-05, 0.6666, 8.32e-05, 0.6666, 0.6875, 0.3334, 0.6875, 0.6208, 1.346, 0.7416, 1.346, 0.7416, 1.466, 0.6208, 1.466, 0.6208, 1.466, 0.7416, 1.466, 0.7416, 1.587, 0.6208, 1.587, 0.6208, 1.587, 0.7416, 1.587, 0.7416, 1.708, 0.6208, 1.708, 8.334e-05, 8.29e-05, 0.3334, 8.304e-05, 0.3334, 0.6875, 8.29e-05, 0.6875, 0.7416, -0.7081, 0.8624, -0.7081, 0.8624, -0.5873, 0.7416, -0.5873, 0.7416, -0.5873, 0.8624, -0.5873, 0.8624, -0.4665, 0.7416, -0.4665, 0.7416, -0.4665, 0.8624, -0.4665, 0.8624, -0.3457, 0.7416, -0.3457, 8.312e-05, 8.29e-05, 0.3334, 8.307e-05, 0.3334, 0.6875, 8.29e-05, 0.6875, 0.7416, -0.2249, 0.8624, -0.2249, 0.8624, -0.1041, 0.7416, -0.1041, 0.7416, -0.1041, 0.8624, -0.1041, 0.8624, 0.01675, 0.7416, 0.01675, 0.7416, 0.01675, 0.8624, 0.01675, 0.8624, 0.1376, 0.7416, 0.1376, 0.7416, 0.1376, 0.8624, 0.1376, 0.8624, 0.2584, 0.7416, 0.2584, 0.7416, 0.2584, 0.8624, 0.2584, 0.8624, 0.3792, 0.7416, 0.3792, 0.7416, 0.3792, 0.8624, 0.3792, 0.8624, 0.5, 0.7416, 0.5, 0.7416, 0.5, 0.8624, 0.5, 0.8624, 0.6208, 0.7416, 0.6208, 0.7416, 0.6208, 0.8624, 0.6208, 0.8624, 0.7416, 0.7416, 0.7416, 0.7416, 0.7416, 0.8624, 0.7416, 0.8624, 0.8624, 0.7416, 0.8624, 0.7416, 0.8624, 0.8624, 0.8624, 0.8624, 0.9832, 0.7416, 0.9832, 0.7416, 0.9832, 0.8624, 0.9832, 0.8624, 1.104, 0.7416, 1.104, 0.7416, 1.104, 0.8624, 1.104, 0.8624, 1.225, 0.7416, 1.225, 0.6666, 0.6875, 0.3334, 0.6875, 0.3334, 8.301e-05, 0.6666, 8.29e-05, 0.7416, 1.346, 0.8624, 1.346, 0.8624, 1.466, 0.7416, 1.466, 0.7416, 1.466, 0.8624, 1.466, 0.8624, 1.587, 0.7416, 1.587, 0.7416, 1.587, 0.8624, 1.587, 0.8624, 1.708, 0.7416, 1.708, 0.3334, 8.301e-05, 0.6666, 8.298e-05, 0.6666, 0.6875, 0.3334, 0.6875, 0.8624, -0.7081, 0.9832, -0.7081, 0.9832, -0.5873, 0.8624, -0.5873, 0.8624, -0.5873, 0.9832, -0.5873, 0.9832, -0.4665, 0.8624, -0.4665, 0.8624, -0.4665, 0.9832, -0.4665, 0.9832, -0.3457, 0.8624, -0.3457, 0.6668, 0.0001155, 0.9999, 0.0001156, 0.9999, 0.6871, 0.6668, 0.6871, 0.8624, -0.2249, 0.9832, -0.2249, 0.9832, -0.1041, 0.8624, -0.1041, 0.8624, -0.1041, 0.9832, -0.1041, 0.9832, 0.01675, 0.8624, 0.01675, 0.8624, 0.01675, 0.9832, 0.01675, 0.9832, 0.1376, 0.8624, 0.1376, 0.8624, 0.1376, 0.9832, 0.1376, 0.9832, 0.2584, 0.8624, 0.2584, 0.8624, 0.2584, 0.9832, 0.2584, 0.9832, 0.3792, 0.8624, 0.3792, 0.8624, 0.3792, 0.9832, 0.3792, 0.9832, 0.5, 0.8624, 0.5, 0.8624, 0.5, 0.9832, 0.5, 0.9832, 0.6208, 0.8624, 0.6208, 0.8624, 0.6208, 0.9832, 0.6208, 0.9832, 0.7416, 0.8624, 0.7416, 0.8624, 0.7416, 0.9832, 0.7416, 0.9832, 0.8624, 0.8624, 0.8624, 0.8624, 0.8624, 0.9832, 0.8624, 0.9832, 0.9832, 0.8624, 0.9832, 0.8624, 0.9832, 0.9832, 0.9832, 0.9832, 1.104, 0.8624, 1.104, 0.8624, 1.104, 0.9832, 1.104, 0.9832, 1.225, 0.8624, 1.225, 0.6668, 0.0001155, 0.9999, 0.0001156, 0.9999, 0.6871, 0.6668, 0.6871, 0.6667, 0.0001155, 0.9999, 0.0001157, 0.9999, 0.6873, 0.6667, 0.6873, 0.6667, 0.0001155, 0.9999, 0.0001156, 0.9999, 0.6873, 0.6667, 0.6873, 0.6668, 0.0001155, 0.9999, 0.0001156, 0.9999, 0.6871, 0.6668, 0.6871, 0.6667, 0.0001155, 0.9999, 0.0001157, 0.9999, 0.6873, 0.6667, 0.6873, 0.9832, -0.7081, 1.104, -0.7081, 1.104, -0.5873, 0.9832, -0.5873, 0.9832, -0.5873, 1.104, -0.5873, 1.104, -0.4665, 0.9832, -0.4665, 0.9832, -0.4665, 1.104, -0.4665, 1.104, -0.3457, 0.9832, -0.3457, 0.9999, 0.6875, 0.6666, 0.6875, 0.6666, 8.301e-05, 0.9999, 8.29e-05, 0.9832, -0.2249, 1.104, -0.2249, 1.104, -0.1041, 0.9832, -0.1041, 0.9832, -0.1041, 1.104, -0.1041, 1.104, 0.01675, 0.9832, 0.01675, 0.9832, 0.01675, 1.104, 0.01675, 1.104, 0.1376, 0.9832, 0.1376, 0.9832, 0.1376, 1.104, 0.1376, 1.104, 0.2584, 0.9832, 0.2584, 0.9832, 0.2584, 1.104, 0.2584, 1.104, 0.3792, 0.9832, 0.3792, 0.9832, 0.3792, 1.104, 0.3792, 1.104, 0.5, 0.9832, 0.5, 0.9832, 0.5, 1.104, 0.5, 1.104, 0.6208, 0.9832, 0.6208, 0.9832, 0.6208, 1.104, 0.6208, 1.104, 0.7416, 0.9832, 0.7416, 0.9832, 0.7416, 1.104, 0.7416, 1.104, 0.8624, 0.9832, 0.8624, 0.9832, 0.8624, 1.104, 0.8624, 1.104, 0.9832, 0.9832, 0.9832, 0.9832, 0.9832, 1.104, 0.9832, 1.104, 1.104, 0.9832, 1.104, 0.9832, 1.104, 1.104, 1.104, 1.104, 1.225, 0.9832, 1.225, 0.9832, 1.225, 1.104, 1.225, 1.104, 1.346, 0.9832, 1.346, 0.9832, 1.346, 1.104, 1.346, 1.104, 1.466, 0.9832, 1.466, 0.9832, 1.466, 1.104, 1.466, 1.104, 1.587, 0.9832, 1.587, 0.9832, 1.587, 1.104, 1.587, 1.104, 1.708, 0.9832, 1.708, 0.6666, 8.29e-05, 0.9999, 8.29e-05, 0.9999, 0.6875, 0.6666, 0.6875, 0.6667, 0.0001155, 0.9999, 0.0001155, 0.9999, 0.6873, 0.6667, 0.6873, 0.6666, 0.6875, 0.3334, 0.6875, 0.3334, 8.312e-05, 0.6666, 8.301e-05, 0.3334, 8.296e-05, 0.6666, 8.29e-05, 0.6666, 0.6875, 0.3334, 0.6875, 0.6667, 0.0001155, 0.9999, 0.0001155, 0.9999, 0.6873, 0.6667, 0.6873, 1.104, -0.2249, 1.225, -0.2249, 1.225, -0.1041, 1.104, -0.1041, 1.104, -0.1041, 1.225, -0.1041, 1.225, 0.01675, 1.104, 0.01675, 1.104, 0.01675, 1.225, 0.01675, 1.225, 0.1376, 1.104, 0.1376, 1.104, 0.1376, 1.225, 0.1376, 1.225, 0.2584, 1.104, 0.2584, 1.104, 0.2584, 1.225, 0.2584, 1.225, 0.3792, 1.104, 0.3792, 1.104, 0.3792, 1.225, 0.3792, 1.225, 0.5, 1.104, 0.5, 1.104, 0.5, 1.225, 0.5, 1.225, 0.6208, 1.104, 0.6208, 1.104, 0.6208, 1.225, 0.6208, 1.225, 0.7416, 1.104, 0.7416, 1.104, 0.7416, 1.225, 0.7416, 1.225, 0.8624, 1.104, 0.8624, 1.104, 0.8624, 1.225, 0.8624, 1.225, 0.9832, 1.104, 0.9832, 1.104, 0.9832, 1.225, 0.9832, 1.225, 1.104, 1.104, 1.104, 1.104, 1.104, 1.225, 1.104, 1.225, 1.225, 1.104, 1.225, 1.104, 1.225, 1.225, 1.225, 1.225, 1.346, 1.104, 1.346, 1.104, 1.346, 1.225, 1.346, 1.225, 1.466, 1.104, 1.466, 1.104, 1.466, 1.225, 1.466, 1.225, 1.587, 1.104, 1.587, 1.104, 1.587, 1.225, 1.587, 1.225, 1.708, 1.104, 1.708, 0.3334, 0.6875, 8.334e-05, 0.6875, 8.29e-05, 8.334e-05, 0.3334, 8.312e-05, 1.225, -0.7081, 1.346, -0.7081, 1.346, -0.5873, 1.225, -0.5873, 1.225, -0.5873, 1.346, -0.5873, 1.346, -0.4665, 1.225, -0.4665, 1.225, -0.4665, 1.346, -0.4665, 1.346, -0.3457, 1.225, -0.3457, 1.225, -0.3457, 1.346, -0.3457, 1.346, -0.2249, 1.225, -0.2249, 1.225, -0.2249, 1.346, -0.2249, 1.346, -0.1041, 1.225, -0.1041, 1.225, -0.1041, 1.346, -0.1041, 1.346, 0.01675, 1.225, 0.01675, 1.225, 0.01675, 1.346, 0.01675, 1.346, 0.1376, 1.225, 0.1376, 1.225, 0.1376, 1.346, 0.1376, 1.346, 0.2584, 1.225, 0.2584, 1.225, 0.2584, 1.346, 0.2584, 1.346, 0.3792, 1.225, 0.3792, 1.225, 0.3792, 1.346, 0.3792, 1.346, 0.5, 1.225, 0.5, 1.225, 0.5, 1.346, 0.5, 1.346, 0.6208, 1.225, 0.6208, 1.225, 0.6208, 1.346, 0.6208, 1.346, 0.7416, 1.225, 0.7416, 1.225, 0.7416, 1.346, 0.7416, 1.346, 0.8624, 1.225, 0.8624, 1.225, 0.8624, 1.346, 0.8624, 1.346, 0.9832, 1.225, 0.9832, 1.225, 0.9832, 1.346, 0.9832, 1.346, 1.104, 1.225, 1.104, 1.225, 1.104, 1.346, 1.104, 1.346, 1.225, 1.225, 1.225, 1.225, 1.225, 1.346, 1.225, 1.346, 1.346, 1.225, 1.346, 1.225, 1.346, 1.346, 1.346, 1.346, 1.466, 1.225, 1.466, 1.225, 1.466, 1.346, 1.466, 1.346, 1.587, 1.225, 1.587, 1.225, 1.587, 1.346, 1.587, 1.346, 1.708, 1.225, 1.708, 8.29e-05, 8.298e-05, 0.3334, 8.296e-05, 0.3334, 0.6875, 8.296e-05, 0.6875, 1.346, -0.7081, 1.466, -0.7081, 1.466, -0.5873, 1.346, -0.5873, 1.346, -0.5873, 1.466, -0.5873, 1.466, -0.4665, 1.346, -0.4665, 1.346, -0.4665, 1.466, -0.4665, 1.466, -0.3457, 1.346, -0.3457, 1.346, -0.3457, 1.466, -0.3457, 1.466, -0.2249, 1.346, -0.2249, 1.346, -0.2249, 1.466, -0.2249, 1.466, -0.1041, 1.346, -0.1041, 1.346, -0.1041, 1.466, -0.1041, 1.466, 0.01675, 1.346, 0.01675, 0.6666, 0.6875, 0.3334, 0.6875, 0.3334, 8.296e-05, 0.6666, 8.296e-05, 0.3334, 8.29e-05, 0.6666, 8.293e-05, 0.6666, 0.6875, 0.3334, 0.6875, 0.3335, 0.0002306, 0.6666, 0.0003457, 0.6663, 0.6874, 0.3332, 0.6873, 8.29e-05, 8.29e-05, 0.3334, 8.29e-05, 0.3334, 0.6875, 8.29e-05, 0.6875, 0.0003527, 0.0001155, 0.3335, 0.0002306, 0.3332, 0.6873, 0.0001155, 0.6871, 0.6666, 8.318e-05, 0.9999, 8.312e-05, 0.9999, 0.6875, 0.6666, 0.6875, 0.6666, 8.293e-05, 0.9999, 8.296e-05, 0.9999, 0.6875, 0.6666, 0.6875, 0.3333, 0.0001155, 0.6665, 0.0001155, 0.6665, 0.6873, 0.3333, 0.6873, 1.346, 0.9832, 1.466, 0.9832, 1.466, 1.104, 1.346, 1.104, 1.346, 1.104, 1.466, 1.104, 1.466, 1.225, 1.346, 1.225, 1.346, 1.225, 1.466, 1.225, 1.466, 1.346, 1.346, 1.346, 1.346, 1.346, 1.466, 1.346, 1.466, 1.466, 1.346, 1.466, 1.346, 1.466, 1.466, 1.466, 1.466, 1.587, 1.346, 1.587, 1.346, 1.587, 1.466, 1.587, 1.466, 1.708, 1.346, 1.708, 0.3334, 8.309e-05, 0.6666, 8.318e-05, 0.6666, 0.6875, 0.3334, 0.6875, 1.466, -0.7081, 1.587, -0.7081, 1.587, -0.5873, 1.466, -0.5873, 1.466, -0.5873, 1.587, -0.5873, 1.587, -0.4665, 1.466, -0.4665, 1.466, -0.4665, 1.587, -0.4665, 1.587, -0.3457, 1.466, -0.3457, 1.466, -0.3457, 1.587, -0.3457, 1.587, -0.2249, 1.466, -0.2249, 1.466, -0.2249, 1.587, -0.2249, 1.587, -0.1041, 1.466, -0.1041, 1.466, -0.1041, 1.587, -0.1041, 1.587, 0.01675, 1.466, 0.01675, 1.466, 0.01675, 1.587, 0.01675, 1.587, 0.1376, 1.466, 0.1376, 1.466, 0.1376, 1.587, 0.1376, 1.587, 0.2584, 1.466, 0.2584, 1.466, 0.2584, 1.587, 0.2584, 1.587, 0.3792, 1.466, 0.3792, 1.466, 0.3792, 1.587, 0.3792, 1.587, 0.5, 1.466, 0.5, 1.466, 0.5, 1.587, 0.5, 1.587, 0.6208, 1.466, 0.6208, 1.466, 0.6208, 1.587, 0.6208, 1.587, 0.7416, 1.466, 0.7416, 1.466, 0.7416, 1.587, 0.7416, 1.587, 0.8624, 1.466, 0.8624, 1.466, 0.8624, 1.587, 0.8624, 1.587, 0.9832, 1.466, 0.9832, 1.466, 0.9832, 1.587, 0.9832, 1.587, 1.104, 1.466, 1.104, 1.466, 1.104, 1.587, 1.104, 1.587, 1.225, 1.466, 1.225, 1.466, 1.225, 1.587, 1.225, 1.587, 1.346, 1.466, 1.346, 1.466, 1.346, 1.587, 1.346, 1.587, 1.466, 1.466, 1.466, 1.466, 1.466, 1.587, 1.466, 1.587, 1.587, 1.466, 1.587, 1.466, 1.587, 1.587, 1.587, 1.587, 1.708, 1.466, 1.708, 0.9999, 0.6875, 0.6666, 0.6875, 0.6666, 8.29e-05, 0.9999, 8.296e-05, 1.587, -0.7081, 1.708, -0.7081, 1.708, -0.5873, 1.587, -0.5873, 1.587, -0.5873, 1.708, -0.5873, 1.708, -0.4665, 1.587, -0.4665, 1.587, -0.4665, 1.708, -0.4665, 1.708, -0.3457, 1.587, -0.3457, 1.587, -0.3457, 1.708, -0.3457, 1.708, -0.2249, 1.587, -0.2249, 1.587, -0.2249, 1.708, -0.2249, 1.708, -0.1041, 1.587, -0.1041, 1.587, -0.1041, 1.708, -0.1041, 1.708, 0.01675, 1.587, 0.01675, 1.587, 0.01675, 1.708, 0.01675, 1.708, 0.1376, 1.587, 0.1376, 1.587, 0.1376, 1.708, 0.1376, 1.708, 0.2584, 1.587, 0.2584, 1.587, 0.2584, 1.708, 0.2584, 1.708, 0.3792, 1.587, 0.3792, 1.587, 0.3792, 1.708, 0.3792, 1.708, 0.5, 1.587, 0.5, 1.587, 0.5, 1.708, 0.5, 1.708, 0.6208, 1.587, 0.6208, 1.587, 0.6208, 1.708, 0.6208, 1.708, 0.7416, 1.587, 0.7416, 1.587, 0.7416, 1.708, 0.7416, 1.708, 0.8624, 1.587, 0.8624, 1.587, 0.8624, 1.708, 0.8624, 1.708, 0.9832, 1.587, 0.9832, 1.587, 0.9832, 1.708, 0.9832, 1.708, 1.104, 1.587, 1.104, 1.587, 1.104, 1.708, 1.104, 1.708, 1.225, 1.587, 1.225, 1.587, 1.225, 1.708, 1.225, 1.708, 1.346, 1.587, 1.346, 1.587, 1.346, 1.708, 1.346, 1.708, 1.466, 1.587, 1.466, 1.587, 1.466, 1.708, 1.466, 1.708, 1.587, 1.587, 1.587, 1.587, 1.587, 1.708, 1.587, 1.708, 1.708, 1.587, 1.708, 0.3334, 8.29e-05, 0.6666, 8.293e-05, 0.6666, 0.6875, 0.3334, 0.6875, 0.0001155, 0.0001156, 0.3333, 0.0001155, 0.3333, 0.6873, 0.000116, 0.6873, 0.6666, 8.31e-05, 0.9999, 8.313e-05, 0.9999, 0.6875, 0.6666, 0.6875, 0.6666, 8.301e-05, 0.9999, 8.304e-05, 0.9999, 0.6875, 0.6666, 0.6875, 8.29e-05, 8.29e-05, 0.3334, 8.29e-05, 0.3334, 0.6875, 8.29e-05, 0.6875, 0.6667, 0.0001155, 0.9999, 0.0001155, 0.9999, 0.6873, 0.6667, 0.6873, 0.3334, 8.304e-05, 0.6666, 8.31e-05, 0.6666, 0.6875, 0.3334, 0.6875, 0.6667, 0.0001155, 0.9999, 0.0001155, 0.9999, 0.6873, 0.6667, 0.6873, 8.334e-05, 8.29e-05, 0.3334, 8.304e-05, 0.3334, 0.6875, 8.29e-05, 0.6875, 1.708, 0.2584, 1.829, 0.2584, 1.829, 0.3792, 1.708, 0.3792, 1.708, 0.3792, 1.829, 0.3792, 1.829, 0.5, 1.708, 0.5, 1.708, 0.5, 1.829, 0.5, 1.829, 0.6208, 1.708, 0.6208, 0.6735, 0.0001132, 0.9999, 0.0001132, 0.9999, 0.6733, 0.6735, 0.6733, 0.6667, 0.0001155, 0.9999, 0.0001155, 0.9999, 0.6873, 0.6667, 0.6873, 0.3332, 0.0001156, 0.6663, 0.0001155, 0.6663, 0.6871, 0.3332, 0.6871, 0.3332, 0.0001157, 0.6663, 0.0001157, 0.6663, 0.6871, 0.3332, 0.6871, 0.3333, 0.0001156, 0.6665, 0.0001156, 0.6665, 0.6873, 0.3333, 0.6873, 0.9999, 0.6875, 0.6666, 0.6875, 0.6666, 8.296e-05, 0.9999, 8.29e-05, 0.6666, 8.292e-05, 0.9999, 8.29e-05, 0.9999, 0.6875, 0.6666, 0.6875, 0.0001155, 0.0001155, 0.3333, 0.0001156, 0.3333, 0.6873, 0.0001155, 0.6873, 0.6666, 0.6875, 0.3334, 0.6875, 0.3334, 8.312e-05, 0.6666, 8.296e-05, 1.708, 1.708, 1.829, 1.708, 1.829, 1.829, 1.708, 1.829, -0.8289, 1.708, -0.7081, 1.708, -0.7081, 1.829, -0.8289, 1.829, -0.7081, 1.708, -0.5873, 1.708, -0.5873, 1.829, -0.7081, 1.829, -0.5873, 1.708, -0.4665, 1.708, -0.4665, 1.829, -0.5873, 1.829, -0.4665, 1.708, -0.3457, 1.708, -0.3457, 1.829, -0.4665, 1.829, -0.3457, 1.708, -0.2249, 1.708, -0.2249, 1.829, -0.3457, 1.829, -0.2249, 1.708, -0.1041, 1.708, -0.1041, 1.829, -0.2249, 1.829, -0.1041, 1.708, 0.01675, 1.708, 0.01675, 1.829, -0.1041, 1.829, 0.01675, 1.708, 0.1376, 1.708, 0.1376, 1.829, 0.01675, 1.829, 0.1376, 1.708, 0.2584, 1.708, 0.2584, 1.829, 0.1376, 1.829, 0.2584, 1.708, 0.3792, 1.708, 0.3792, 1.829, 0.2584, 1.829, 0.3792, 1.708, 0.5, 1.708, 0.5, 1.829, 0.3792, 1.829, 0.5, 1.708, 0.6208, 1.708, 0.6208, 1.829, 0.5, 1.829, 0.6208, 1.708, 0.7416, 1.708, 0.7416, 1.829, 0.6208, 1.829, 0.7416, 1.708, 0.8624, 1.708, 0.8624, 1.829, 0.7416, 1.829, 0.8624, 1.708, 0.9832, 1.708, 0.9832, 1.829, 0.8624, 1.829, 0.9832, 1.708, 1.104, 1.708, 1.104, 1.829, 0.9832, 1.829, 1.104, 1.708, 1.225, 1.708, 1.225, 1.829, 1.104, 1.829, 1.225, 1.708, 1.346, 1.708, 1.346, 1.829, 1.225, 1.829, 1.346, 1.708, 1.466, 1.708, 1.466, 1.829, 1.346, 1.829, 1.466, 1.708, 1.587, 1.708, 1.587, 1.829, 1.466, 1.829, 1.587, 1.708, 1.708, 1.708, 1.708, 1.829, 1.587, 1.829, -0.8289, -0.8289, -0.7081, -0.8289, -0.7081, -0.7081, -0.8289, -0.7081, -0.8289, -0.7081, -0.7081, -0.7081, -0.7081, -0.5873, -0.8289, -0.5873, -0.8289, -0.5873, -0.7081, -0.5873, -0.7081, -0.4665, -0.8289, -0.4665, -0.8289, -0.4665, -0.7081, -0.4665, -0.7081, -0.3457, -0.8289, -0.3457, -0.8289, -0.3457, -0.7081, -0.3457, -0.7081, -0.2249, -0.8289, -0.2249, -0.8289, -0.2249, -0.7081, -0.2249, -0.7081, -0.1041, -0.8289, -0.1041, -0.8289, -0.1041, -0.7081, -0.1041, -0.7081, 0.01675, -0.8289, 0.01675, -0.8289, 0.01675, -0.7081, 0.01675, -0.7081, 0.1376, -0.8289, 0.1376, -0.8289, 0.8624, -0.7081, 0.8624, -0.7081, 0.9832, -0.8289, 0.9832, -0.8289, 0.9832, -0.7081, 0.9832, -0.7081, 1.104, -0.8289, 1.104, -0.8289, 1.104, -0.7081, 1.104, -0.7081, 1.225, -0.8289, 1.225, -0.8289, 1.225, -0.7081, 1.225, -0.7081, 1.346, -0.8289, 1.346, -0.8289, 1.346, -0.7081, 1.346, -0.7081, 1.466, -0.8289, 1.466, -0.8289, 1.466, -0.7081, 1.466, -0.7081, 1.587, -0.8289, 1.587, -0.8289, 1.587, -0.7081, 1.587, -0.7081, 1.708, -0.8289, 1.708, -0.7081, -0.8289, -0.5873, -0.8289, -0.5873, -0.7081, -0.7081, -0.7081, -0.5873, -0.8289, -0.4665, -0.8289, -0.4665, -0.7081, -0.5873, -0.7081, -0.4665, -0.8289, -0.3457, -0.8289, -0.3457, -0.7081, -0.4665, -0.7081, -0.3457, -0.8289, -0.2249, -0.8289, -0.2249, -0.7081, -0.3457, -0.7081, -0.3457, -0.7081, -0.2249, -0.7081, -0.2249, -0.5873, -0.3457, -0.5873, -0.3457, -0.5873, -0.2249, -0.5873, -0.2249, -0.4665, -0.3457, -0.4665, -0.3457, -0.4665, -0.2249, -0.4665, -0.2249, -0.3457, -0.3457, -0.3457, -0.3457, -0.3457, -0.2249, -0.3457, -0.2249, -0.2249, -0.3457, -0.2249, -0.3457, -0.2249, -0.2249, -0.2249, -0.2249, -0.1041, -0.3457, -0.1041, -0.3457, 1.225, -0.2249, 1.225, -0.2249, 1.346, -0.3457, 1.346, -0.3457, 1.346, -0.2249, 1.346, -0.2249, 1.466, -0.3457, 1.466, -0.3457, 1.466, -0.2249, 1.466, -0.2249, 1.587, -0.3457, 1.587, -0.3457, 1.587, -0.2249, 1.587, -0.2249, 1.708, -0.3457, 1.708, -0.2249, -0.8289, -0.1041, -0.8289, -0.1041, -0.7081, -0.2249, -0.7081, -0.1041, -0.8289, 0.01675, -0.8289, 0.01675, -0.7081, -0.1041, -0.7081, 0.01675, -0.8289, 0.1376, -0.8289, 0.1376, -0.7081, 0.01675, -0.7081, 0.1376, -0.8289, 0.2584, -0.8289, 0.2584, -0.7081, 0.1376, -0.7081, 0.1376, 1.225, 0.2584, 1.225, 0.2584, 1.346, 0.1376, 1.346, 0.2584, -0.8289, 0.3792, -0.8289, 0.3792, -0.7081, 0.2584, -0.7081, 0.2584, 1.225, 0.3792, 1.225, 0.3792, 1.346, 0.2584, 1.346, 0.3792, -0.8289, 0.5, -0.8289, 0.5, -0.7081, 0.3792, -0.7081, 0.3792, -0.3457, 0.5, -0.3457, 0.5, -0.2249, 0.3792, -0.2249, 0.3792, 1.225, 0.5, 1.225, 0.5, 1.346, 0.3792, 1.346, 0.5, -0.8289, 0.6208, -0.8289, 0.6208, -0.7081, 0.5, -0.7081, 0.5, -0.3457, 0.6208, -0.3457, 0.6208, -0.2249, 0.5, -0.2249, 0.5, 1.225, 0.6208, 1.225, 0.6208, 1.346, 0.5, 1.346, 0.6208, -0.8289, 0.7416, -0.8289, 0.7416, -0.7081, 0.6208, -0.7081, 0.6208, -0.3457, 0.7416, -0.3457, 0.7416, -0.2249, 0.6208, -0.2249, 0.6208, 1.225, 0.7416, 1.225, 0.7416, 1.346, 0.6208, 1.346, 0.7416, -0.8289, 0.8624, -0.8289, 0.8624, -0.7081, 0.7416, -0.7081, 0.7416, -0.3457, 0.8624, -0.3457, 0.8624, -0.2249, 0.7416, -0.2249, 0.7416, 1.225, 0.8624, 1.225, 0.8624, 1.346, 0.7416, 1.346, 0.8624, -0.8289, 0.9832, -0.8289, 0.9832, -0.7081, 0.8624, -0.7081, 0.8624, -0.3457, 0.9832, -0.3457, 0.9832, -0.2249, 0.8624, -0.2249, 0.8624, 1.225, 0.9832, 1.225, 0.9832, 1.346, 0.8624, 1.346, 0.8624, 1.346, 0.9832, 1.346, 0.9832, 1.466, 0.8624, 1.466, 0.8624, 1.466, 0.9832, 1.466, 0.9832, 1.587, 0.8624, 1.587, 0.8624, 1.587, 0.9832, 1.587, 0.9832, 1.708, 0.8624, 1.708, 0.9832, -0.8289, 1.104, -0.8289, 1.104, -0.7081, 0.9832, -0.7081, 0.9832, -0.3457, 1.104, -0.3457, 1.104, -0.2249, 0.9832, -0.2249, 1.104, -0.8289, 1.225, -0.8289, 1.225, -0.7081, 1.104, -0.7081, 1.104, -0.7081, 1.225, -0.7081, 1.225, -0.5873, 1.104, -0.5873, 1.104, -0.5873, 1.225, -0.5873, 1.225, -0.4665, 1.104, -0.4665, 1.104, -0.4665, 1.225, -0.4665, 1.225, -0.3457, 1.104, -0.3457, 1.104, -0.3457, 1.225, -0.3457, 1.225, -0.2249, 1.104, -0.2249, 1.225, -0.8289, 1.346, -0.8289, 1.346, -0.7081, 1.225, -0.7081, 1.346, -0.8289, 1.466, -0.8289, 1.466, -0.7081, 1.346, -0.7081, 1.346, 0.01675, 1.466, 0.01675, 1.466, 0.1376, 1.346, 0.1376, 1.346, 0.1376, 1.466, 0.1376, 1.466, 0.2584, 1.346, 0.2584, 1.346, 0.2584, 1.466, 0.2584, 1.466, 0.3792, 1.346, 0.3792, 1.346, 0.3792, 1.466, 0.3792, 1.466, 0.5, 1.346, 0.5, 1.346, 0.5, 1.466, 0.5, 1.466, 0.6208, 1.346, 0.6208, 1.346, 0.6208, 1.466, 0.6208, 1.466, 0.7416, 1.346, 0.7416, 1.346, 0.7416, 1.466, 0.7416, 1.466, 0.8624, 1.346, 0.8624, 1.346, 0.8624, 1.466, 0.8624, 1.466, 0.9832, 1.346, 0.9832, 1.466, -0.8289, 1.587, -0.8289, 1.587, -0.7081, 1.466, -0.7081, 1.587, -0.8289, 1.708, -0.8289, 1.708, -0.7081, 1.587, -0.7081, 1.708, -0.8289, 1.829, -0.8289, 1.829, -0.7081, 1.708, -0.7081, 1.708, -0.7081, 1.829, -0.7081, 1.829, -0.5873, 1.708, -0.5873, 1.708, -0.5873, 1.829, -0.5873, 1.829, -0.4665, 1.708, -0.4665, 1.708, -0.4665, 1.829, -0.4665, 1.829, -0.3457, 1.708, -0.3457, 1.708, -0.3457, 1.829, -0.3457, 1.829, -0.2249, 1.708, -0.2249, 1.708, -0.2249, 1.829, -0.2249, 1.829, -0.1041, 1.708, -0.1041, 1.708, -0.1041, 1.829, -0.1041, 1.829, 0.01675, 1.708, 0.01675, 1.708, 0.01675, 1.829, 0.01675, 1.829, 0.1376, 1.708, 0.1376, 1.708, 0.1376, 1.829, 0.1376, 1.829, 0.2584, 1.708, 0.2584, 1.708, 0.6208, 1.829, 0.6208, 1.829, 0.7416, 1.708, 0.7416, 1.708, 0.7416, 1.829, 0.7416, 1.829, 0.8624, 1.708, 0.8624, 1.708, 0.8624, 1.829, 0.8624, 1.829, 0.9832, 1.708, 0.9832, 1.708, 0.9832, 1.829, 0.9832, 1.829, 1.104, 1.708, 1.104, 1.708, 1.104, 1.829, 1.104, 1.829, 1.225, 1.708, 1.225, 1.708, 1.225, 1.829, 1.225, 1.829, 1.346, 1.708, 1.346, 1.708, 1.346, 1.829, 1.346, 1.829, 1.466, 1.708, 1.466, 1.708, 1.466, 1.829, 1.466, 1.829, 1.587, 1.708, 1.587, 1.708, 1.587, 1.829, 1.587, 1.829, 1.708, 1.708, 1.708, 0.6735, 0.0001132, 0.9999, 0.0001132, 0.9999, 0.6733, 0.6735, 0.6733, 0.6666, 0.6875, 0.3334, 0.6875, 0.3334, 8.296e-05, 0.6666, 8.296e-05, 0.9999, 0.6875, 0.6666, 0.6875, 0.6666, 8.296e-05, 0.9999, 8.29e-05, 0.9999, 0.6875, 0.6666, 0.6875, 0.6666, 8.29e-05, 0.9999, 8.29e-05, 0.6666, 0.6875, 0.3334, 0.6875, 0.3334, 8.29e-05, 0.6666, 8.29e-05, 0.6668, 0.0001155, 0.9999, 0.0002305, 0.9996, 0.6873, 0.6665, 0.6871, 0.3334, 0.6875, 8.29e-05, 0.6875, 8.29e-05, 8.29e-05, 0.3334, 8.29e-05, 0.3334, 0.6875, 8.29e-05, 0.6875, 8.296e-05, 8.29e-05, 0.3334, 8.29e-05, 0.000116, 0.0001155, 0.3333, 0.0001157, 0.3333, 0.6873, 0.0001155, 0.6873, 0.6666, 0.6875, 0.3334, 0.6875, 0.3334, 8.29e-05, 0.6666, 8.29e-05, 0.3333, 0.0001157, 0.6665, 0.0001159, 0.6665, 0.6873, 0.3333, 0.6873, 0.9999, 0.6875, 0.6666, 0.6875, 0.6666, 8.29e-05, 0.9999, 8.29e-05, 0.3334, 0.6875, 8.334e-05, 0.6875, 8.29e-05, 8.328e-05, 0.3334, 8.307e-05, 0.3334, 0.6875, 8.312e-05, 0.6875, 8.29e-05, 8.318e-05, 0.3334, 8.301e-05, 0.6667, 0.0001155, 0.9999, 0.0001156, 0.9999, 0.6873, 0.6667, 0.6873, 0.3336, 0.0001435, 0.6666, 0.0001436, 0.6666, 0.6869, 0.3336, 0.6869, 0.6666, 0.6875, 0.3334, 0.6875, 0.3334, 8.301e-05, 0.6666, 8.296e-05, 8.356e-05, 8.29e-05, 0.3334, 8.315e-05, 0.3334, 0.6875, 8.29e-05, 0.6875, 8.334e-05, 8.29e-05, 0.3334, 8.307e-05, 0.3334, 0.6875, 8.29e-05, 0.6875, 0.3334, 8.298e-05, 0.6666, 8.298e-05, 0.6666, 0.6875, 0.3334, 0.6875, 0.9999, 0.6875, 0.6666, 0.6875, 0.6666, 8.296e-05, 0.9999, 8.29e-05, 0.3334, 8.315e-05, 0.6666, 8.323e-05, 0.6666, 0.6875, 0.3334, 0.6875, 8.312e-05, 8.29e-05, 0.3334, 8.307e-05, 0.3334, 0.6875, 8.29e-05, 0.6875, 0.6668, 0.0001155, 0.9999, 0.0002305, 0.9996, 0.6873, 0.6665, 0.6871, 0.3334, 0.6875, 8.296e-05, 0.6875, 8.29e-05, 8.301e-05, 0.3334, 8.301e-05, 0.6667, 0.0001155, 0.9999, 0.0001155, 0.9999, 0.6873, 0.6667, 0.6873, 0.6666, 8.323e-05, 0.9999, 8.323e-05, 0.9999, 0.6875, 0.6666, 0.6875, 0.3334, 8.307e-05, 0.6666, 8.318e-05, 0.6666, 0.6875, 0.3334, 0.6875, 0.6667, 0.0001155, 0.9999, 0.0001155, 0.9999, 0.6873, 0.6667, 0.6873, 8.312e-05, 8.29e-05, 0.3334, 8.309e-05, 0.3334, 0.6875, 8.29e-05, 0.6875, 0.6666, 8.318e-05, 0.9999, 8.32e-05, 0.9999, 0.6875, 0.6666, 0.6875, 0.3334, 8.309e-05, 0.6666, 8.318e-05, 0.6666, 0.6875, 0.3334, 0.6875, 8.29e-05, 8.293e-05, 0.3334, 8.294e-05, 0.3334, 0.6875, 8.29e-05, 0.6875, 0.3334, 0.6875, 8.29e-05, 0.6875, 8.312e-05, 8.29e-05, 0.3334, 8.296e-05, 0.6666, 8.318e-05, 0.9999, 8.312e-05, 0.9999, 0.6875, 0.6666, 0.6875, 0.9999, 0.6875, 0.6666, 0.6875, 0.6666, 8.296e-05, 0.9999, 8.29e-05, 8.29e-05, 8.292e-05, 0.3334, 8.29e-05, 0.3334, 0.6875, 8.29e-05, 0.6875, 0.6666, 8.318e-05, 0.9999, 8.318e-05, 0.9999, 0.6875, 0.6666, 0.6875, 0.6667, 0.0001155, 0.9999, 0.0001155, 0.9999, 0.6873, 0.6667, 0.6873, 0.3334, 8.29e-05, 0.6666, 8.29e-05, 0.6666, 0.6875, 0.3334, 0.6875, 0.6667, 0.0001155, 0.9999, 0.0001156, 0.9999, 0.6873, 0.6667, 0.6873, 0.6666, 8.29e-05, 0.9999, 8.291e-05, 0.9999, 0.6875, 0.6666, 0.6875, 8.298e-05, 8.29e-05, 0.3334, 8.295e-05, 0.3334, 0.6875, 8.29e-05, 0.6875, 8.29e-05, 8.296e-05, 0.3334, 8.293e-05, 0.3334, 0.6875, 8.296e-05, 0.6875, 0.6666, 8.29e-05, 0.9999, 8.296e-05, 0.9999, 0.6875, 0.6666, 0.6875, 0.3334, 0.6875, 8.29e-05, 0.6875, 8.29e-05, 8.296e-05, 0.3334, 8.296e-05, 0.3334, 8.293e-05, 0.6666, 8.29e-05, 0.6666, 0.6875, 0.3334, 0.6875, 0.3333, 0.0001156, 0.6665, 0.0001156, 0.6665, 0.6873, 0.3333, 0.6873, 0.3335, 0.0001435, 0.6665, 0.0001435, 0.6665, 0.6871, 0.3335, 0.6871, 0.6666, 8.29e-05, 0.9999, 8.293e-05, 0.9999, 0.6875, 0.6666, 0.6875, 8.29e-05, 8.296e-05, 0.3334, 8.293e-05, 0.3334, 0.6875, 8.296e-05, 0.6875, 0.3334, 8.293e-05, 0.6666, 8.29e-05, 0.6666, 0.6875, 0.3334, 0.6875, 0.6666, 8.29e-05, 0.9999, 8.29e-05, 0.9999, 0.6875, 0.6666, 0.6875, 8.29e-05, 8.29e-05, 0.3334, 8.296e-05, 0.3334, 0.6875, 8.29e-05, 0.6875, 0.3334, 8.296e-05, 0.6666, 8.307e-05, 0.6666, 0.6875, 0.3334, 0.6875, 0.6666, 8.307e-05, 0.9999, 8.309e-05, 0.9999, 0.6875, 0.6666, 0.6875, 0.0003808, 0.0001435, 0.3333, 0.0002586, 0.3331, 0.687, 0.0001435, 0.6869, 8.29e-05, 8.296e-05, 0.3334, 8.304e-05, 0.3334, 0.6875, 8.29e-05, 0.6875, 0.0003204, 8.291e-05, 0.3335, 0.0001981, 0.3333, 0.6874, 8.291e-05, 0.6873, 0.3335, 0.0001981, 0.6667, 0.0003132, 0.6665, 0.6875, 0.3333, 0.6874, 8.356e-05, 8.29e-05, 0.3334, 8.315e-05, 0.3334, 0.6875, 8.29e-05, 0.6875, 0.6666, 8.298e-05, 0.9999, 8.29e-05, 0.9999, 0.6875, 0.6666, 0.6875, 0.3334, 8.315e-05, 0.6666, 8.323e-05, 0.6666, 0.6875, 0.3334, 0.6875, 0.6666, 0.6875, 0.3334, 0.6875, 0.3334, 8.301e-05, 0.6666, 8.296e-05, 0.6666, 8.323e-05, 0.9999, 8.323e-05, 0.9999, 0.6875, 0.6666, 0.6875, 8.312e-05, 8.29e-05, 0.3334, 8.309e-05, 0.3334, 0.6875, 8.29e-05, 0.6875, 0.6668, 0.0001155, 0.9999, 0.0002306, 0.9996, 0.6873, 0.6665, 0.6871, 0.3334, 0.6875, 8.334e-05, 0.6875, 8.29e-05, 8.328e-05, 0.3334, 8.312e-05, 0.3334, 8.309e-05, 0.6666, 8.318e-05, 0.6666, 0.6875, 0.3334, 0.6875, 0.3334, 8.294e-05, 0.6666, 8.292e-05, 0.6666, 0.6875, 0.3334, 0.6875, 0.6666, 0.6875, 0.3334, 0.6875, 0.3334, 8.296e-05, 0.6666, 8.296e-05, 0.6666, 8.318e-05, 0.9999, 8.312e-05, 0.9999, 0.6875, 0.6666, 0.6875, 0.0001157, 0.0001155, 0.3332, 0.0001157, 0.3332, 0.6871, 0.0001155, 0.6871, 0.3334, 0.6875, 8.29e-05, 0.6875, 8.296e-05, 8.29e-05, 0.3334, 8.29e-05, 0.6667, 0.0001155, 0.9999, 0.0001156, 0.9999, 0.6873, 0.6667, 0.6873, 0.6667, 0.0001155, 0.9999, 0.0001157, 0.9999, 0.6873, 0.6667, 0.6873, 8.29e-05, 8.292e-05, 0.3334, 8.29e-05, 0.3334, 0.6875, 8.29e-05, 0.6875, 0.6667, 0.0001155, 0.9999, 0.0001157, 0.9999, 0.6873, 0.6667, 0.6873, 0.3333, 0.0001156, 0.6665, 0.0001156, 0.6665, 0.6873, 0.3333, 0.6873, 0.3334, 8.29e-05, 0.6666, 8.29e-05, 0.6666, 0.6875, 0.3334, 0.6875, 0.6667, 0.0001155, 0.9999, 0.0001155, 0.9999, 0.6873, 0.6667, 0.6873, 0.0001155, 0.0001155, 0.3333, 0.0001156, 0.3333, 0.6873, 0.0001155, 0.6873, 0.6666, 8.29e-05, 0.9999, 8.291e-05, 0.9999, 0.6875, 0.6666, 0.6875, 0.6667, 0.0001155, 0.9999, 0.0001155, 0.9999, 0.6873, 0.6667, 0.6873, 0.3334, 8.295e-05, 0.6666, 8.301e-05, 0.6666, 0.6875, 0.3334, 0.6875, 0.3333, 0.0001155, 0.6665, 0.0001155, 0.6665, 0.6873, 0.3333, 0.6873, 0.3334, 0.6875, 8.29e-05, 0.6875, 8.301e-05, 8.29e-05, 0.3334, 8.296e-05, 0.6666, 0.6875, 0.3334, 0.6875, 0.3334, 8.296e-05, 0.6666, 8.29e-05, 0.6667, 0.0001155, 0.9999, 0.0001155, 0.9999, 0.6873, 0.6667, 0.6873, 0.3333, 0.0001155, 0.6665, 0.0001155, 0.6665, 0.6873, 0.3333, 0.6873, 0.0001155, 0.0001155, 0.3333, 0.0001156, 0.3333, 0.6873, 0.0001155, 0.6873, 0.0001155, 0.0001156, 0.3333, 0.0001155, 0.3333, 0.6873, 0.0001155, 0.6873, 8.29e-05, 8.296e-05, 0.3334, 8.293e-05, 0.3334, 0.6875, 8.296e-05, 0.6875, 0.9999, 0.6875, 0.6666, 0.6875, 0.6666, 8.29e-05, 0.9999, 8.29e-05, 0.3334, 8.293e-05, 0.6666, 8.29e-05, 0.6666, 0.6875, 0.3334, 0.6875, 0.3333, 0.0001155, 0.6665, 0.0001155, 0.6665, 0.6873, 0.3333, 0.6873, 0.6666, 8.29e-05, 0.9999, 8.29e-05, 0.9999, 0.6875, 0.6666, 0.6875, 0.0001155, 0.0001156, 0.3333, 0.0001155, 0.3333, 0.6873, 0.0001157, 0.6873, 8.29e-05, 8.29e-05, 0.3334, 8.296e-05, 0.3334, 0.6875, 8.29e-05, 0.6875, 0.0001435, 0.0001435, 0.3332, 0.0001435, 0.3332, 0.6871, 0.0001435, 0.6871, 0.3334, 8.296e-05, 0.6666, 8.307e-05, 0.6666, 0.6875, 0.3334, 0.6875, 0.6666, 8.307e-05, 0.9999, 8.309e-05, 0.9999, 0.6875, 0.6666, 0.6875, 8.29e-05, 8.296e-05, 0.3334, 8.304e-05, 0.3334, 0.6875, 8.29e-05, 0.6875, 0.0003808, 0.0001435, 0.3333, 0.0002586, 0.3331, 0.687, 0.0001435, 0.6869, 0.0003204, 8.291e-05, 0.3335, 0.0001981, 0.3333, 0.6874, 8.291e-05, 0.6873, 0.3335, 0.0001981, 0.6667, 0.0003132, 0.6665, 0.6875, 0.3333, 0.6874, 0.9999, 0.6875, 0.6666, 0.6875, 0.6666, 8.29e-05, 0.9999, 8.301e-05, 8.29e-05, 8.301e-05, 0.3334, 8.301e-05, 0.3334, 0.6875, 8.29e-05, 0.6875, 0.3333, 0.0001156, 0.6665, 0.0001155, 0.6665, 0.6873, 0.3333, 0.6873, 0.6666, 0.6875, 0.3334, 0.6875, 0.3334, 8.29e-05, 0.6666, 8.29e-05, 0.3334, 0.6875, 8.318e-05, 0.6875, 8.29e-05, 8.312e-05, 0.3334, 8.301e-05, 0.0001155, 0.0001155, 0.3333, 0.0001156, 0.3333, 0.6873, 0.0001155, 0.6873, 0.3334, 0.6875, 8.312e-05, 0.6875, 8.29e-05, 8.301e-05, 0.3334, 8.29e-05, 0.3333, 0.0001157, 0.6665, 0.0001157, 0.6665, 0.6873, 0.3333, 0.6873, 8.312e-05, 8.29e-05, 0.3334, 8.301e-05, 0.3334, 0.6875, 8.29e-05, 0.6875, 0.0001157, 0.0001155, 0.3333, 0.0001157, 0.3333, 0.6873, 0.0001155, 0.6873, 8.323e-05, 8.29e-05, 0.3334, 8.307e-05, 0.3334, 0.6875, 8.29e-05, 0.6875, 0.0001157, 0.0001155, 0.3333, 0.0001157, 0.3333, 0.6873, 0.0001155, 0.6873])
me_plane.materials.append(mat_floor)
me_plane.materials.append(mat_wall)
me_plane.use_remesh_preserve_volume = False
me_plane.use_remesh_preserve_attributes = False
me_plane.use_mirror_vertex_groups = False
me_plane.update()

# ---- objects
ob_plane = bpy.data.objects.new('Plane', me_plane)
ob_lamp = bpy.data.objects.new('Lamp', light_lamp)
ob_camera = bpy.data.objects.new('Camera', cam_camera)

# ---- transforms, parenting, visibility, modifiers, constraints
ob_plane.location = (0.0, 0.0, 0.0)
ob_plane.scale = (16.0, 16.0, 16.0)
ob_plane.lineart.crease_threshold = 0.0
ob_lamp.location = (4.076, 1.005, 5.904)
ob_lamp.rotation_euler = (0.6503, 0.05522, 1.866)
ob_lamp.lock_rotations_4d = False
ob_lamp.empty_display_type = 'ARROWS'
ob_lamp.color = (0.0, 0.0, 0.0, 0.0)
ob_lamp.hide_viewport = True
ob_lamp.lineart.crease_threshold = 0.0
ob_camera.location = (7.481, -6.508, 5.344)
ob_camera.rotation_euler = (1.109, 0.01082, 0.8149)
ob_camera.lock_rotations_4d = False
ob_camera.empty_display_type = 'ARROWS'
ob_camera.color = (0.0, 0.0, 0.0, 0.0)
ob_camera.hide_viewport = True
ob_camera.display_type = 'WIRE'
ob_camera.lineart.crease_threshold = 0.0

# ---- collection membership
col_collection_1.objects.link(ob_plane)
col_collection_1.objects.link(ob_lamp)
col_collection_1.objects.link(ob_camera)

# ---- scene / render settings (as saved in the file)
scene.camera = ob_camera
scene.frame_start = 1; scene.frame_end = 250; scene.frame_set(1)
scene.render.engine = 'BLENDER_EEVEE_NEXT'
scene.render.resolution_percentage = 50
scene.render.dither_intensity = 0.0
scene.cycles.use_denoising = False
scene.cycles.samples = 10
scene.cycles.sampling_pattern = 'TABULATED_SOBOL'
scene.cycles.light_sampling_threshold = 0.0
scene.cycles.use_adaptive_sampling = False
scene.cycles.use_light_tree = False
scene.cycles.blur_glossy = 0.0
scene.cycles.pixel_filter_type = 'GAUSSIAN'
scene.cycles.sample_clamp_indirect = 0.0
scene.view_settings.view_transform = 'Standard'
bpy.context.view_layer.update()
